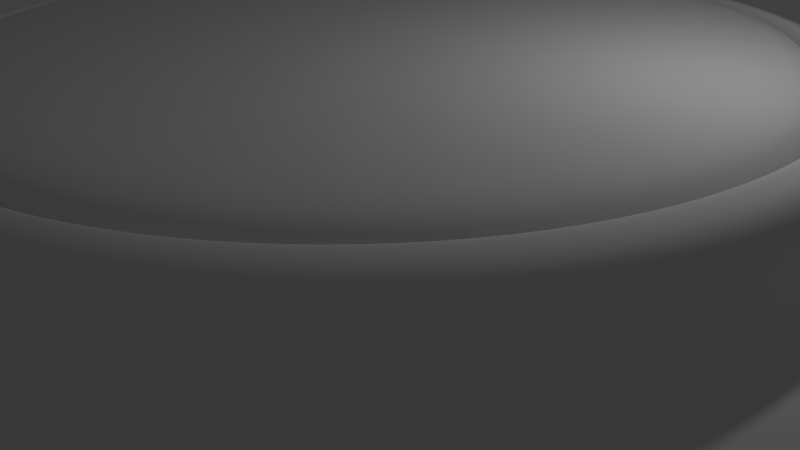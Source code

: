 # Source: BaseMEnt.blend  (saved by Blender 2.76.0; exported with 4.5.12 LTS)
import bpy
from mathutils import Matrix  # noqa: F401  (used for matrix-valued properties, if any)

bpy.ops.wm.read_factory_settings(use_empty=True)
scene = bpy.context.scene
scene.name = 'Scene'

# ---- collections
col_collection_1 = bpy.data.collections.new('Collection 1'); scene.collection.children.link(col_collection_1)

# ---- materials (node trees are filled in below, after node groups)
mat_material_001 = bpy.data.materials.new('Material.001')
mat_material_001.alpha_threshold = 0.0
mat_material_001.use_transparent_shadow = False
mat_material_001.roughness = 0.5

# ---- material node trees

# ---- world
world_world = bpy.data.worlds.new('World'); scene.world = world_world
world_world.color = (0.05088, 0.05088, 0.05088)
world_world.use_sun_shadow = False
world_world.sun_shadow_jitter_overblur = 0.0
world_world.cycles.sampling_method = 'MANUAL'
world_world.cycles.sample_map_resolution = 256

# ---- cameras
cam_camera = bpy.data.cameras.new('Camera')
cam_camera.clip_end = 100.0
cam_camera.lens = 35.0
cam_camera.sensor_width = 32.0
cam_camera.sensor_height = 18.0
cam_camera.ortho_scale = 7.314
cam_camera.dof.focus_distance = 0.0
cam_camera.dof.aperture_fstop = 128.0

# ---- lights
light_lamp = bpy.data.lights.new('Lamp', 'POINT')
light_lamp.transmission_factor = 0.0
light_lamp.cutoff_distance = 30.0
light_lamp.energy = 100.0
light_lamp.shadow_buffer_clip_start = 1.001
light_lamp.shadow_soft_size = 0.1
light_lamp.shadow_maximum_resolution = 0.006
light_lamp.use_absolute_resolution = True
light_lamp.cycles.use_multiple_importance_sampling = False

# ---- meshes
me_cylinder = bpy.data.meshes.new('Cylinder')
me_cylinder.from_pydata([(0.0, 1.0, 4.017), (0.0, 1.0, 6.017), (0.1951, 0.9808, 4.017), (0.1951, 0.9808, 6.017), (0.3827, 0.9239, 4.017), (0.3827, 0.9239, 6.017), (0.5556, 0.8315, 4.017), (0.5556, 0.8315, 6.017), (0.7071, 0.7071, 4.017), (0.7071, 0.7071, 6.017), (0.8315, 0.5556, 4.017), (0.8315, 0.5556, 6.017), (0.9239, 0.3827, 4.017), (0.9239, 0.3827, 6.017), (0.9808, 0.1951, 4.017), (0.9808, 0.1951, 6.017), (1.0, 7.55e-08, 4.017), (1.0, 7.55e-08, 6.017), (0.9808, -0.1951, 4.017), (0.9808, -0.1951, 6.017), (0.9239, -0.3827, 4.017), (0.9239, -0.3827, 6.017), (0.8315, -0.5556, 4.017), (0.8315, -0.5556, 6.017), (0.7071, -0.7071, 4.017), (0.7071, -0.7071, 6.017), (0.5556, -0.8315, 4.017), (0.5556, -0.8315, 6.017), (0.3827, -0.9239, 4.017), (0.3827, -0.9239, 6.017), (0.1951, -0.9808, 4.017), (0.1951, -0.9808, 6.017), (-3.258e-07, -1.0, 4.017), (-3.258e-07, -1.0, 6.017), (-0.1951, -0.9808, 4.017), (-0.1951, -0.9808, 6.017), (-0.3827, -0.9239, 4.017), (-0.3827, -0.9239, 6.017), (-0.5556, -0.8315, 4.017), (-0.5556, -0.8315, 6.017), (-0.7071, -0.7071, 4.017), (-0.7071, -0.7071, 6.017), (-0.8315, -0.5556, 4.017), (-0.8315, -0.5556, 6.017), (-0.9239, -0.3827, 4.017), (-0.9239, -0.3827, 6.017), (-0.9808, -0.1951, 4.017), (-0.9808, -0.1951, 6.017), (-1.0, 9.656e-07, 4.017), (-1.0, 9.656e-07, 6.017), (-0.9808, 0.1951, 4.017), (-0.9808, 0.1951, 6.017), (-0.9239, 0.3827, 4.017), (-0.9239, 0.3827, 6.017), (-0.8315, 0.5556, 4.017), (-0.8315, 0.5556, 6.017), (-0.7071, 0.7071, 4.017), (-0.7071, 0.7071, 6.017), (-0.5556, 0.8315, 4.017), (-0.5556, 0.8315, 6.017), (-0.3827, 0.9239, 4.017), (-0.3827, 0.9239, 6.017), (-0.1951, 0.9808, 4.017), (-0.1951, 0.9808, 6.017), (-5.526e-09, 1.052, 3.568), (0.2051, 1.031, 3.568), (0.4024, 0.9715, 3.568), (0.5842, 0.8743, 3.568), (0.7435, 0.7435, 3.568), (0.8743, 0.5842, 3.568), (0.9715, 0.4024, 3.568), (1.031, 0.2051, 3.568), (1.052, 6.47e-08, 3.568), (1.031, -0.2051, 3.568), (0.9715, -0.4024, 3.568), (0.8743, -0.5842, 3.568), (0.7435, -0.7435, 3.568), (0.5842, -0.8743, 3.568), (0.4024, -0.9715, 3.568), (0.2051, -1.031, 3.568), (-3.482e-07, -1.052, 3.568), (-0.2051, -1.031, 3.568), (-0.4024, -0.9715, 3.568), (-0.5842, -0.8743, 3.568), (-0.7435, -0.7435, 3.568), (-0.8743, -0.5842, 3.568), (-0.9715, -0.4024, 3.568), (-1.031, -0.2051, 3.568), (-1.052, 1.001e-06, 3.568), (-1.031, 0.2051, 3.568), (-0.9715, 0.4024, 3.568), (-0.8743, 0.5842, 3.568), (-0.7435, 0.7435, 3.568), (-0.5842, 0.8743, 3.568), (-0.4024, 0.9715, 3.568), (-0.2051, 1.031, 3.568), (-1.385e-08, 1.119, 3.207), (0.2183, 1.097, 3.207), (0.4282, 1.034, 3.207), (0.6216, 0.9303, 3.207), (0.7912, 0.7912, 3.207), (0.9303, 0.6216, 3.207), (1.034, 0.4282, 3.207), (1.097, 0.2183, 3.207), (1.119, 4.832e-08, 3.207), (1.097, -0.2183, 3.207), (1.034, -0.4282, 3.207), (0.9303, -0.6216, 3.207), (0.7912, -0.7912, 3.207), (0.6216, -0.9303, 3.207), (0.4282, -1.034, 3.207), (0.2183, -1.097, 3.207), (-3.784e-07, -1.119, 3.207), (-0.2183, -1.097, 3.207), (-0.4282, -1.034, 3.207), (-0.6216, -0.9303, 3.207), (-0.7912, -0.7912, 3.207), (-0.9303, -0.6216, 3.207), (-1.034, -0.4282, 3.207), (-1.097, -0.2183, 3.207), (-1.119, 1.044e-06, 3.207), (-1.097, 0.2183, 3.207), (-1.034, 0.4282, 3.207), (-0.9303, 0.6216, 3.207), (-0.7912, 0.7912, 3.207), (-0.6216, 0.9303, 3.207), (-0.4282, 1.034, 3.207), (-0.2183, 1.097, 3.207), (-2.819e-08, 1.216, 2.482), (0.2371, 1.192, 2.482), (0.4652, 1.123, 2.482), (0.6753, 1.011, 2.482), (0.8595, 0.8595, 2.482), (1.011, 0.6753, 2.482), (1.123, 0.4652, 2.482), (1.192, 0.2371, 2.482), (1.216, 2.772e-08, 2.482), (1.192, -0.2371, 2.482), (1.123, -0.4652, 2.482), (1.011, -0.6753, 2.482), (0.8595, -0.8595, 2.482), (0.6753, -1.011, 2.482), (0.4652, -1.123, 2.482), (0.2371, -1.192, 2.482), (-4.243e-07, -1.216, 2.482), (-0.2371, -1.192, 2.482), (-0.4652, -1.123, 2.482), (-0.6753, -1.011, 2.482), (-0.8595, -0.8595, 2.482), (-1.011, -0.6753, 2.482), (-1.123, -0.4652, 2.482), (-1.192, -0.2371, 2.482), (-1.216, 1.11e-06, 2.482), (-1.192, 0.2371, 2.482), (-1.123, 0.4652, 2.482), (-1.011, 0.6753, 2.482), (-0.8595, 0.8595, 2.482), (-0.6753, 1.011, 2.482), (-0.4652, 1.123, 2.482), (-0.2371, 1.192, 2.482), (-3.401e-08, 1.259, 1.475), (0.2456, 1.235, 1.475), (0.4817, 1.163, 1.475), (0.6994, 1.047, 1.475), (0.8901, 0.8901, 1.475), (1.047, 0.6994, 1.475), (1.163, 0.4817, 1.475), (1.235, 0.2456, 1.475), (1.259, 1.836e-08, 1.475), (1.235, -0.2456, 1.475), (1.163, -0.4817, 1.475), (1.047, -0.6994, 1.475), (0.8901, -0.8901, 1.475), (0.6994, -1.047, 1.475), (0.4817, -1.163, 1.475), (0.2456, -1.235, 1.475), (-4.442e-07, -1.259, 1.475), (-0.2456, -1.235, 1.475), (-0.4817, -1.163, 1.475), (-0.6994, -1.047, 1.475), (-0.8901, -0.8901, 1.475), (-1.047, -0.6994, 1.475), (-1.163, -0.4817, 1.475), (-1.235, -0.2456, 1.475), (-1.259, 1.139e-06, 1.475), (-1.235, 0.2456, 1.475), (-1.163, 0.4817, 1.475), (-1.047, 0.6994, 1.475), (-0.8901, 0.8901, 1.475), (-0.6994, 1.047, 1.475), (-0.4817, 1.163, 1.475), (-0.2456, 1.235, 1.475), (-3.281e-08, 1.259, 1.289), (0.2456, 1.235, 1.289), (0.4817, 1.163, 1.289), (0.6994, 1.047, 1.289), (0.8901, 0.8901, 1.289), (1.047, 0.6994, 1.289), (1.163, 0.4817, 1.289), (1.262, 0.2456, 1.289), (1.286, 1.836e-08, 1.289), (1.262, -0.2456, 1.289), (1.163, -0.4817, 1.289), (1.047, -0.6994, 1.289), (0.8901, -0.8901, 1.289), (0.6994, -1.047, 1.289), (0.4817, -1.163, 1.289), (0.2456, -1.235, 1.289), (-4.43e-07, -1.259, 1.289), (-0.2456, -1.235, 1.289), (-0.4817, -1.163, 1.289), (-0.6994, -1.047, 1.289), (-0.8901, -0.8901, 1.289), (-1.047, -0.6994, 1.289), (-1.163, -0.4817, 1.289), (-1.235, -0.2456, 1.289), (-1.259, 1.139e-06, 1.289), (-1.235, 0.2456, 1.289), (-1.163, 0.4817, 1.289), (-1.047, 0.6994, 1.289), (-0.8901, 0.8901, 1.289), (-0.6994, 1.047, 1.289), (-0.4817, 1.163, 1.289), (-0.2456, 1.235, 1.289), (-3.183e-08, 1.259, 0.9182), (0.2456, 1.235, 0.9182), (0.4817, 1.163, 0.9182), (0.6994, 1.047, 0.9182), (0.8901, 0.8901, 0.9182), (1.047, 0.6994, 0.9182), (1.163, 0.4817, 0.9182), (1.262, 0.2456, 0.9182), (1.286, 1.836e-08, 0.9182), (1.262, -0.2456, 0.9182), (1.163, -0.4817, 0.9182), (1.047, -0.6994, 0.9182), (0.8901, -0.8901, 0.9182), (0.6994, -1.047, 0.9182), (0.4817, -1.163, 0.9182), (0.2456, -1.235, 0.9182), (-4.42e-07, -1.259, 0.9182), (-0.2456, -1.235, 0.9182), (-0.4817, -1.163, 0.9182), (-0.6994, -1.047, 0.9182), (-0.8901, -0.8901, 0.9182), (-1.047, -0.6994, 0.9182), (-1.163, -0.4817, 0.9182), (-1.235, -0.2456, 0.9182), (-1.259, 1.139e-06, 0.9182), (-1.235, 0.2456, 0.9182), (-1.163, 0.4817, 0.9182), (-1.047, 0.6994, 0.9182), (-0.8901, 0.8901, 0.9182), (-0.6994, 1.047, 0.9182), (-0.4817, 1.163, 0.9182), (-0.2456, 1.235, 0.9182), (0.001128, 1.294, 1.294), (0.2535, 1.269, 1.294), (0.4963, 1.195, 1.294), (0.7199, 1.076, 1.294), (0.916, 0.9149, 1.294), (1.077, 0.7188, 1.294), (1.196, 0.4951, 1.294), (1.27, 0.2524, 1.294), (1.27, -0.2456, 1.289), (1.196, -0.4951, 1.294), (1.077, -0.7188, 1.294), (0.916, -0.9149, 1.294), (0.7199, -1.076, 1.294), (0.4963, -1.195, 1.294), (0.2535, -1.269, 1.294), (0.001128, -1.294, 1.294), (-0.2513, -1.269, 1.294), (-0.494, -1.195, 1.294), (-0.7177, -1.076, 1.294), (-0.9137, -0.9149, 1.294), (-1.075, -0.7188, 1.294), (-1.194, -0.4951, 1.294), (-1.268, -0.2524, 1.294), (-1.293, 1.162e-06, 1.294), (-1.268, 0.2524, 1.294), (-1.194, 0.4951, 1.294), (-1.075, 0.7188, 1.294), (-0.9137, 0.9149, 1.294), (-0.7177, 1.076, 1.294), (-0.494, 1.195, 1.294), (-0.2513, 1.269, 1.294), (0.001128, 1.294, 0.9131), (0.2535, 1.269, 0.9131), (0.4963, 1.195, 0.9131), (0.7199, 1.076, 0.9131), (0.916, 0.9149, 0.9131), (1.077, 0.7188, 0.9131), (1.196, 0.4951, 0.9131), (1.27, 0.2524, 0.9131), (1.27, -0.2456, 0.9182), (1.196, -0.4951, 0.9131), (1.077, -0.7188, 0.9131), (0.916, -0.9149, 0.9131), (0.7199, -1.076, 0.9131), (0.4963, -1.195, 0.9131), (0.2535, -1.269, 0.9131), (0.001128, -1.294, 0.9131), (-0.2513, -1.269, 0.9131), (-0.494, -1.195, 0.9131), (-0.7177, -1.076, 0.9131), (-0.9137, -0.9149, 0.9131), (-1.075, -0.7188, 0.9131), (-1.194, -0.4951, 0.9131), (-1.268, -0.2524, 0.9131), (-1.293, 1.162e-06, 0.9131), (-1.268, 0.2524, 0.9131), (-1.194, 0.4951, 0.9131), (-1.075, 0.7188, 0.9131), (-0.9137, 0.9149, 0.9131), (-0.7177, 1.076, 0.9131), (-0.494, 1.195, 0.9131), (-0.2513, 1.269, 0.9131), (0.1819, 0.9143, 6.271), (8.162e-09, 0.9322, 6.271), (0.3568, 0.8613, 6.271), (0.5179, 0.7751, 6.271), (0.6592, 0.6592, 6.271), (0.7751, 0.5179, 6.271), (0.8613, 0.3568, 6.271), (0.9143, 0.1819, 6.271), (0.9322, 8.969e-08, 6.271), (0.9143, -0.1819, 6.271), (0.8613, -0.3568, 6.271), (0.7751, -0.5179, 6.271), (0.6592, -0.6592, 6.271), (0.5179, -0.7751, 6.271), (0.3568, -0.8613, 6.271), (0.1819, -0.9143, 6.271), (-2.956e-07, -0.9322, 6.271), (-0.1819, -0.9143, 6.271), (-0.3568, -0.8613, 6.271), (-0.5179, -0.7751, 6.271), (-0.6592, -0.6592, 6.271), (-0.7751, -0.5179, 6.271), (-0.8613, -0.3568, 6.271), (-0.9143, -0.1819, 6.271), (-0.9322, 9.195e-07, 6.271), (-0.9143, 0.1819, 6.271), (-0.8613, 0.3568, 6.271), (-0.7751, 0.5179, 6.271), (-0.6592, 0.6592, 6.271), (-0.5179, 0.7751, 6.271), (-0.3568, 0.8613, 6.271), (-0.1819, 0.9143, 6.271), (0.1782, 0.8959, 6.271), (8.589e-09, 0.9135, 6.271), (0.3496, 0.8439, 6.271), (0.5075, 0.7595, 6.271), (0.6459, 0.6459, 6.271), (0.7595, 0.5075, 6.271), (0.8439, 0.3496, 6.271), (0.8959, 0.1782, 6.271), (0.9135, 9.408e-08, 6.271), (0.8959, -0.1782, 6.271), (0.8439, -0.3496, 6.271), (0.7595, -0.5075, 6.271), (0.6459, -0.6459, 6.271), (0.5075, -0.7595, 6.271), (0.3496, -0.8439, 6.271), (0.1782, -0.8959, 6.271), (-2.891e-07, -0.9135, 6.271), (-0.1782, -0.8959, 6.271), (-0.3496, -0.8439, 6.271), (-0.5075, -0.7595, 6.271), (-0.6459, -0.6459, 6.271), (-0.7595, -0.5075, 6.271), (-0.8439, -0.3496, 6.271), (-0.8959, -0.1782, 6.271), (-0.9135, 9.071e-07, 6.271), (-0.8959, 0.1782, 6.271), (-0.8439, 0.3496, 6.271), (-0.7595, 0.5075, 6.271), (-0.6459, 0.6459, 6.271), (-0.5075, 0.7595, 6.271), (-0.3496, 0.8439, 6.271), (-0.1782, 0.8959, 6.271), (0.176, 0.8847, 4.437), (1.066e-08, 0.9021, 4.437), (0.3452, 0.8334, 4.437), (0.5012, 0.75, 4.437), (0.6379, 0.6379, 4.437), (0.75, 0.5012, 4.437), (0.8334, 0.3452, 4.437), (0.8847, 0.176, 4.437), (0.9021, 9.669e-08, 4.437), (0.8847, -0.176, 4.437), (0.8334, -0.3452, 4.437), (0.75, -0.5012, 4.437), (0.6379, -0.6379, 4.437), (0.5012, -0.75, 4.437), (0.3452, -0.8334, 4.437), (0.176, -0.8847, 4.437), (-2.833e-07, -0.9021, 4.437), (-0.176, -0.8847, 4.437), (-0.3452, -0.8334, 4.437), (-0.5012, -0.75, 4.437), (-0.6379, -0.6379, 4.437), (-0.75, -0.5012, 4.437), (-0.8334, -0.3452, 4.437), (-0.8847, -0.176, 4.437), (-0.9021, 8.996e-07, 4.437), (-0.8847, 0.176, 4.437), (-0.8334, 0.3452, 4.437), (-0.75, 0.5012, 4.437), (-0.6379, 0.6379, 4.437), (-0.5012, 0.75, 4.437), (-0.3452, 0.8334, 4.437), (-0.176, 0.8847, 4.437), (0.176, 0.8847, 6.439), (1.027e-08, 0.9021, 6.439), (0.3452, 0.8334, 6.439), (0.5012, 0.75, 6.439), (0.6379, 0.6379, 6.439), (0.75, 0.5012, 6.439), (0.8334, 0.3452, 6.439), (0.8847, 0.176, 6.439), (0.9021, 9.669e-08, 6.439), (0.8847, -0.176, 6.439), (0.8334, -0.3452, 6.439), (0.75, -0.5012, 6.439), (0.6379, -0.6379, 6.439), (0.5012, -0.75, 6.439), (0.3452, -0.8334, 6.439), (0.176, -0.8847, 6.439), (-2.837e-07, -0.9021, 6.439), (-0.176, -0.8847, 6.439), (-0.3452, -0.8334, 6.439), (-0.5012, -0.75, 6.439), (-0.6379, -0.6379, 6.439), (-0.75, -0.5012, 6.439), (-0.8334, -0.3452, 6.439), (-0.8847, -0.176, 6.439), (-0.9021, 8.996e-07, 6.439), (-0.8847, 0.176, 6.439), (-0.8334, 0.3452, 6.439), (-0.75, 0.5012, 6.439), (-0.6379, 0.6379, 6.439), (-0.5012, 0.75, 6.439), (-0.3452, 0.8334, 6.439), (-0.176, 0.8847, 6.439), (0.1511, 0.7595, 6.607), (2.433e-08, 0.7743, 6.607), (0.2963, 0.7154, 6.607), (0.4302, 0.6438, 6.607), (0.5475, 0.5475, 6.607), (0.6438, 0.4302, 6.607), (0.7154, 0.2963, 6.607), (0.7595, 0.1511, 6.607), (0.7743, 1.276e-07, 6.607), (0.7595, -0.1511, 6.607), (0.7154, -0.2963, 6.607), (0.6438, -0.4302, 6.607), (0.5475, -0.5475, 6.607), (0.4302, -0.6438, 6.607), (0.2963, -0.7154, 6.607), (0.1511, -0.7595, 6.607), (-2.28e-07, -0.7743, 6.607), (-0.1511, -0.7595, 6.607), (-0.2963, -0.7154, 6.607), (-0.4302, -0.6438, 6.607), (-0.5475, -0.5475, 6.607), (-0.6438, -0.4302, 6.607), (-0.7154, -0.2963, 6.607), (-0.7595, -0.1511, 6.607), (-0.7743, 8.168e-07, 6.607), (-0.7595, 0.1511, 6.607), (-0.7154, 0.2963, 6.607), (-0.6438, 0.4302, 6.607), (-0.5475, 0.5475, 6.607), (-0.4302, 0.6438, 6.607), (-0.2963, 0.7154, 6.607), (-0.1511, 0.7595, 6.607), (-3.259e-08, 1.259, 0.1983), (0.2456, 1.235, 0.1983), (0.4817, 1.163, 0.1983), (0.6994, 1.047, 0.1983), (0.8901, 0.8901, 0.1983), (1.047, 0.6994, 0.1983), (1.163, 0.4817, 0.1983), (1.235, 0.2456, 0.1983), (1.259, 1.836e-08, 0.1983), (1.235, -0.2456, 0.1983), (1.163, -0.4817, 0.1983), (1.047, -0.6994, 0.1983), (0.8901, -0.8901, 0.1983), (0.6994, -1.047, 0.1983), (0.4817, -1.163, 0.1983), (0.2456, -1.235, 0.1983), (-4.428e-07, -1.259, 0.1983), (-0.2456, -1.235, 0.1983), (-0.4817, -1.163, 0.1983), (-0.6994, -1.047, 0.1983), (-0.8901, -0.8901, 0.1983), (-1.047, -0.6994, 0.1983), (-1.163, -0.4817, 0.1983), (-1.235, -0.2456, 0.1983), (-1.259, 1.139e-06, 0.1983), (-1.235, 0.2456, 0.1983), (-1.163, 0.4817, 0.1983), (-1.047, 0.6994, 0.1983), (-0.8901, 0.8901, 0.1983), (-0.6994, 1.047, 0.1983), (-0.4817, 1.163, 0.1983), (-0.2456, 1.235, 0.1983), (-3.231e-08, 1.259, -0.004578), (0.2456, 1.235, -0.004578), (0.4817, 1.163, -0.004578), (0.6994, 1.047, -0.004578), (0.8901, 0.8901, -0.004578), (1.047, 0.6994, -0.004578), (1.163, 0.4817, -0.004578), (1.235, 0.2456, -0.004578), (1.259, 1.836e-08, -0.004578), (1.235, -0.2456, -0.004578), (1.163, -0.4817, -0.004578), (1.047, -0.6994, -0.004578), (0.8901, -0.8901, -0.004578), (0.6994, -1.047, -0.004578), (0.4817, -1.163, -0.004578), (0.2456, -1.235, -0.004578), (-4.425e-07, -1.259, -0.004578), (-0.2456, -1.235, -0.004578), (-0.4817, -1.163, -0.004578), (-0.6994, -1.047, -0.004578), (-0.8901, -0.8901, -0.004578), (-1.047, -0.6994, -0.004578), (-1.163, -0.4817, -0.004578), (-1.235, -0.2456, -0.004578), (-1.259, 1.139e-06, -0.004578), (-1.235, 0.2456, -0.004578), (-1.163, 0.4817, -0.004578), (-1.047, 0.6994, -0.004578), (-0.8901, 0.8901, -0.004578), (-0.6994, 1.047, -0.004578), (-0.4817, 1.163, -0.004578), (-0.2456, 1.235, -0.004578), (1.294, 2.029e-08, 1.289), (1.294, 2.029e-08, 0.9182)], [], [(0, 1, 3, 2), (2, 3, 5, 4), (4, 5, 7, 6), (6, 7, 9, 8), (8, 9, 11, 10), (10, 11, 13, 12), (12, 13, 15, 14), (14, 15, 17, 16), (16, 17, 19, 18), (18, 19, 21, 20), (20, 21, 23, 22), (22, 23, 25, 24), (24, 25, 27, 26), (26, 27, 29, 28), (28, 29, 31, 30), (30, 31, 33, 32), (32, 33, 35, 34), (34, 35, 37, 36), (36, 37, 39, 38), (38, 39, 41, 40), (40, 41, 43, 42), (42, 43, 45, 44), (44, 45, 47, 46), (46, 47, 49, 48), (48, 49, 51, 50), (50, 51, 53, 52), (52, 53, 55, 54), (54, 55, 57, 56), (56, 57, 59, 58), (58, 59, 61, 60), (15, 13, 324, 325), (62, 63, 1, 0), (60, 61, 63, 62), (30, 32, 80, 79), (81, 82, 114, 113), (48, 50, 89, 88), (4, 6, 67, 66), (22, 24, 76, 75), (40, 42, 85, 84), (58, 60, 94, 93), (14, 16, 72, 71), (32, 34, 81, 80), (50, 52, 90, 89), (6, 8, 68, 67), (24, 26, 77, 76), (42, 44, 86, 85), (60, 62, 95, 94), (16, 18, 73, 72), (34, 36, 82, 81), (52, 54, 91, 90), (8, 10, 69, 68), (26, 28, 78, 77), (44, 46, 87, 86), (0, 2, 65, 64), (62, 0, 64, 95), (18, 20, 74, 73), (36, 38, 83, 82), (54, 56, 92, 91), (10, 12, 70, 69), (28, 30, 79, 78), (46, 48, 88, 87), (2, 4, 66, 65), (20, 22, 75, 74), (38, 40, 84, 83), (56, 58, 93, 92), (12, 14, 71, 70), (116, 117, 149, 148), (68, 69, 101, 100), (95, 64, 96, 127), (82, 83, 115, 114), (69, 70, 102, 101), (83, 84, 116, 115), (70, 71, 103, 102), (84, 85, 117, 116), (71, 72, 104, 103), (85, 86, 118, 117), (72, 73, 105, 104), (86, 87, 119, 118), (73, 74, 106, 105), (87, 88, 120, 119), (74, 75, 107, 106), (88, 89, 121, 120), (75, 76, 108, 107), (89, 90, 122, 121), (76, 77, 109, 108), (90, 91, 123, 122), (77, 78, 110, 109), (64, 65, 97, 96), (91, 92, 124, 123), (78, 79, 111, 110), (65, 66, 98, 97), (92, 93, 125, 124), (79, 80, 112, 111), (66, 67, 99, 98), (93, 94, 126, 125), (80, 81, 113, 112), (67, 68, 100, 99), (94, 95, 127, 126), (151, 152, 184, 183), (103, 104, 136, 135), (117, 118, 150, 149), (104, 105, 137, 136), (118, 119, 151, 150), (105, 106, 138, 137), (119, 120, 152, 151), (106, 107, 139, 138), (120, 121, 153, 152), (107, 108, 140, 139), (121, 122, 154, 153), (108, 109, 141, 140), (122, 123, 155, 154), (109, 110, 142, 141), (96, 97, 129, 128), (123, 124, 156, 155), (110, 111, 143, 142), (97, 98, 130, 129), (124, 125, 157, 156), (111, 112, 144, 143), (98, 99, 131, 130), (125, 126, 158, 157), (112, 113, 145, 144), (99, 100, 132, 131), (126, 127, 159, 158), (113, 114, 146, 145), (100, 101, 133, 132), (127, 96, 128, 159), (114, 115, 147, 146), (101, 102, 134, 133), (115, 116, 148, 147), (102, 103, 135, 134), (186, 187, 219, 218), (138, 139, 171, 170), (152, 153, 185, 184), (139, 140, 172, 171), (153, 154, 186, 185), (140, 141, 173, 172), (154, 155, 187, 186), (141, 142, 174, 173), (128, 129, 161, 160), (155, 156, 188, 187), (142, 143, 175, 174), (129, 130, 162, 161), (156, 157, 189, 188), (143, 144, 176, 175), (130, 131, 163, 162), (157, 158, 190, 189), (144, 145, 177, 176), (131, 132, 164, 163), (158, 159, 191, 190), (145, 146, 178, 177), (132, 133, 165, 164), (159, 128, 160, 191), (146, 147, 179, 178), (133, 134, 166, 165), (147, 148, 180, 179), (134, 135, 167, 166), (148, 149, 181, 180), (135, 136, 168, 167), (149, 150, 182, 181), (136, 137, 169, 168), (150, 151, 183, 182), (137, 138, 170, 169), (209, 210, 273, 272), (173, 174, 206, 205), (160, 161, 193, 192), (187, 188, 220, 219), (174, 175, 207, 206), (161, 162, 194, 193), (188, 189, 221, 220), (175, 176, 208, 207), (162, 163, 195, 194), (189, 190, 222, 221), (176, 177, 209, 208), (163, 164, 196, 195), (190, 191, 223, 222), (177, 178, 210, 209), (164, 165, 197, 196), (191, 160, 192, 223), (178, 179, 211, 210), (165, 166, 198, 197), (179, 180, 212, 211), (166, 167, 199, 198), (180, 181, 213, 212), (167, 168, 200, 199), (181, 182, 214, 213), (168, 169, 201, 200), (182, 183, 215, 214), (169, 170, 202, 201), (183, 184, 216, 215), (170, 171, 203, 202), (184, 185, 217, 216), (171, 172, 204, 203), (185, 186, 218, 217), (172, 173, 205, 204), (243, 244, 498, 497), (230, 229, 292, 293), (224, 255, 317, 287), (208, 209, 272, 271), (229, 228, 291, 292), (255, 254, 316, 317), (207, 208, 271, 270), (228, 227, 290, 291), (254, 253, 315, 316), (206, 207, 270, 269), (227, 226, 289, 290), (253, 252, 314, 315), (205, 206, 269, 268), (226, 225, 288, 289), (252, 251, 313, 314), (204, 205, 268, 267), (225, 224, 287, 288), (251, 250, 312, 313), (203, 204, 267, 266), (250, 249, 311, 312), (202, 203, 266, 265), (249, 248, 310, 311), (201, 202, 265, 264), (248, 247, 309, 310), (233, 201, 264, 295), (247, 246, 308, 309), (246, 245, 307, 308), (198, 199, 263, 262), (245, 244, 306, 307), (197, 198, 262, 261), (284, 285, 316, 315), (271, 272, 303, 302), (259, 260, 291, 290), (285, 286, 317, 316), (272, 273, 304, 303), (260, 261, 292, 291), (286, 256, 287, 317), (273, 274, 305, 304), (261, 262, 293, 292), (274, 275, 306, 305), (262, 263, 294, 293), (275, 276, 307, 306), (276, 277, 308, 307), (277, 278, 309, 308), (264, 265, 296, 295), (278, 279, 310, 309), (265, 266, 297, 296), (279, 280, 311, 310), (266, 267, 298, 297), (280, 281, 312, 311), (267, 268, 299, 298), (281, 282, 313, 312), (268, 269, 300, 299), (256, 257, 288, 287), (282, 283, 314, 313), (269, 270, 301, 300), (257, 258, 289, 288), (283, 284, 315, 314), (270, 271, 302, 301), (258, 259, 290, 289), (231, 230, 293, 294), (210, 211, 274, 273), (211, 212, 275, 274), (212, 213, 276, 275), (234, 233, 295, 296), (213, 214, 277, 276), (235, 234, 296, 297), (214, 215, 278, 277), (236, 235, 297, 298), (215, 216, 279, 278), (237, 236, 298, 299), (216, 217, 280, 279), (238, 237, 299, 300), (217, 218, 281, 280), (239, 238, 300, 301), (218, 219, 282, 281), (192, 193, 257, 256), (240, 239, 301, 302), (219, 220, 283, 282), (193, 194, 258, 257), (241, 240, 302, 303), (220, 221, 284, 283), (194, 195, 259, 258), (242, 241, 303, 304), (221, 222, 285, 284), (195, 196, 260, 259), (243, 242, 304, 305), (222, 223, 286, 285), (196, 197, 261, 260), (199, 231, 294, 263), (244, 243, 305, 306), (223, 192, 256, 286), (324, 323, 355, 356), (33, 31, 333, 334), (51, 49, 342, 343), (7, 5, 320, 321), (25, 23, 329, 330), (43, 41, 338, 339), (61, 59, 347, 348), (17, 15, 325, 326), (35, 33, 334, 335), (53, 51, 343, 344), (9, 7, 321, 322), (27, 25, 330, 331), (45, 43, 339, 340), (63, 61, 348, 349), (19, 17, 326, 327), (37, 35, 335, 336), (55, 53, 344, 345), (11, 9, 322, 323), (29, 27, 331, 332), (47, 45, 340, 341), (3, 1, 319, 318), (1, 63, 349, 319), (21, 19, 327, 328), (39, 37, 336, 337), (57, 55, 345, 346), (13, 11, 323, 324), (31, 29, 332, 333), (49, 47, 341, 342), (5, 3, 318, 320), (23, 21, 328, 329), (41, 39, 337, 338), (59, 57, 346, 347), (359, 358, 390, 391), (338, 337, 369, 370), (325, 324, 356, 357), (339, 338, 370, 371), (326, 325, 357, 358), (340, 339, 371, 372), (327, 326, 358, 359), (341, 340, 372, 373), (328, 327, 359, 360), (342, 341, 373, 374), (329, 328, 360, 361), (343, 342, 374, 375), (330, 329, 361, 362), (344, 343, 375, 376), (331, 330, 362, 363), (345, 344, 376, 377), (332, 331, 363, 364), (318, 319, 351, 350), (346, 345, 377, 378), (333, 332, 364, 365), (320, 318, 350, 352), (347, 346, 378, 379), (334, 333, 365, 366), (321, 320, 352, 353), (348, 347, 379, 380), (335, 334, 366, 367), (322, 321, 353, 354), (349, 348, 380, 381), (336, 335, 367, 368), (323, 322, 354, 355), (319, 349, 381, 351), (337, 336, 368, 369), (394, 393, 425, 426), (373, 372, 404, 405), (360, 359, 391, 392), (374, 373, 405, 406), (361, 360, 392, 393), (375, 374, 406, 407), (362, 361, 393, 394), (376, 375, 407, 408), (363, 362, 394, 395), (377, 376, 408, 409), (364, 363, 395, 396), (350, 351, 383, 382), (378, 377, 409, 410), (365, 364, 396, 397), (352, 350, 382, 384), (379, 378, 410, 411), (366, 365, 397, 398), (353, 352, 384, 385), (380, 379, 411, 412), (367, 366, 398, 399), (354, 353, 385, 386), (381, 380, 412, 413), (368, 367, 399, 400), (355, 354, 386, 387), (351, 381, 413, 383), (369, 368, 400, 401), (356, 355, 387, 388), (370, 369, 401, 402), (357, 356, 388, 389), (371, 370, 402, 403), (358, 357, 389, 390), (372, 371, 403, 404), (429, 428, 460, 461), (408, 407, 439, 440), (395, 394, 426, 427), (409, 408, 440, 441), (396, 395, 427, 428), (382, 383, 415, 414), (410, 409, 441, 442), (397, 396, 428, 429), (384, 382, 414, 416), (411, 410, 442, 443), (398, 397, 429, 430), (385, 384, 416, 417), (412, 411, 443, 444), (399, 398, 430, 431), (386, 385, 417, 418), (413, 412, 444, 445), (400, 399, 431, 432), (387, 386, 418, 419), (383, 413, 445, 415), (401, 400, 432, 433), (388, 387, 419, 420), (402, 401, 433, 434), (389, 388, 420, 421), (403, 402, 434, 435), (390, 389, 421, 422), (404, 403, 435, 436), (391, 390, 422, 423), (405, 404, 436, 437), (392, 391, 423, 424), (406, 405, 437, 438), (393, 392, 424, 425), (407, 406, 438, 439), (446, 447, 477, 476, 475, 474, 473, 472, 471, 470, 469, 468, 467, 466, 465, 464, 463, 462, 461, 460, 459, 458, 457, 456, 455, 454, 453, 452, 451, 450, 449, 448), (416, 414, 446, 448), (443, 442, 474, 475), (430, 429, 461, 462), (417, 416, 448, 449), (444, 443, 475, 476), (431, 430, 462, 463), (418, 417, 449, 450), (445, 444, 476, 477), (432, 431, 463, 464), (419, 418, 450, 451), (415, 445, 477, 447), (433, 432, 464, 465), (420, 419, 451, 452), (434, 433, 465, 466), (421, 420, 452, 453), (435, 434, 466, 467), (422, 421, 453, 454), (436, 435, 467, 468), (423, 422, 454, 455), (437, 436, 468, 469), (424, 423, 455, 456), (438, 437, 469, 470), (425, 424, 456, 457), (439, 438, 470, 471), (426, 425, 457, 458), (440, 439, 471, 472), (427, 426, 458, 459), (441, 440, 472, 473), (428, 427, 459, 460), (414, 415, 447, 446), (442, 441, 473, 474), (498, 499, 531, 530), (230, 231, 485, 484), (244, 245, 499, 498), (231, 232, 486, 485), (245, 246, 500, 499), (232, 233, 487, 486), (246, 247, 501, 500), (233, 234, 488, 487), (247, 248, 502, 501), (234, 235, 489, 488), (248, 249, 503, 502), (235, 236, 490, 489), (249, 250, 504, 503), (236, 237, 491, 490), (250, 251, 505, 504), (237, 238, 492, 491), (224, 225, 479, 478), (251, 252, 506, 505), (238, 239, 493, 492), (225, 226, 480, 479), (252, 253, 507, 506), (239, 240, 494, 493), (226, 227, 481, 480), (253, 254, 508, 507), (240, 241, 495, 494), (227, 228, 482, 481), (254, 255, 509, 508), (241, 242, 496, 495), (228, 229, 483, 482), (255, 224, 478, 509), (242, 243, 497, 496), (229, 230, 484, 483), (510, 511, 512, 513, 514, 515, 516, 517, 518, 519, 520, 521, 522, 523, 524, 525, 526, 527, 528, 529, 530, 531, 532, 533, 534, 535, 536, 537, 538, 539, 540, 541), (485, 486, 518, 517), (499, 500, 532, 531), (486, 487, 519, 518), (500, 501, 533, 532), (487, 488, 520, 519), (501, 502, 534, 533), (488, 489, 521, 520), (502, 503, 535, 534), (489, 490, 522, 521), (503, 504, 536, 535), (490, 491, 523, 522), (504, 505, 537, 536), (491, 492, 524, 523), (478, 479, 511, 510), (505, 506, 538, 537), (492, 493, 525, 524), (479, 480, 512, 511), (506, 507, 539, 538), (493, 494, 526, 525), (480, 481, 513, 512), (507, 508, 540, 539), (494, 495, 527, 526), (481, 482, 514, 513), (508, 509, 541, 540), (495, 496, 528, 527), (482, 483, 515, 514), (509, 478, 510, 541), (496, 497, 529, 528), (483, 484, 516, 515), (497, 498, 530, 529), (484, 485, 517, 516), (263, 542, 543, 294), (542, 264, 295, 543), (232, 231, 294, 543), (233, 232, 543, 295), (199, 200, 542, 263), (200, 201, 264, 542)])
me_cylinder.polygons.foreach_set('use_smooth', [True] * 516)
_uv = me_cylinder.uv_layers.new(name='UVMap')
_uv.uv.foreach_set('vector', [0.6065, 0.2606, 0.6053, 0.4504, 0.5867, 0.4503, 0.5878, 0.2605, 0.5878, 0.2605, 0.5867, 0.4503, 0.5684, 0.4504, 0.5695, 0.2606, 0.5695, 0.2606, 0.5684, 0.4504, 0.5511, 0.4507, 0.5523, 0.2609, 0.5523, 0.2609, 0.5511, 0.4507, 0.5356, 0.4513, 0.5367, 0.2615, 0.5367, 0.2615, 0.5356, 0.4513, 0.5224, 0.452, 0.5235, 0.2622, 0.1364, 0.3845, 0.1364, 0.5743, 0.1209, 0.5737, 0.1209, 0.3839, 0.1209, 0.3839, 0.1209, 0.5737, 0.1036, 0.5732, 0.1036, 0.3834, 0.1036, 0.3834, 0.1036, 0.5732, 0.08532, 0.573, 0.08532, 0.3832, 0.08532, 0.3832, 0.08532, 0.573, 0.06667, 0.573, 0.06667, 0.3832, 0.06667, 0.3832, 0.06667, 0.573, 0.04837, 0.5732, 0.04837, 0.3834, 0.04837, 0.3834, 0.04837, 0.5732, 0.03114, 0.5737, 0.03114, 0.3839, 0.03114, 0.3839, 0.03114, 0.5737, 0.01563, 0.5743, 0.01563, 0.3845, 0.4884, 0.2622, 0.4895, 0.452, 0.4763, 0.4513, 0.4752, 0.2615, 0.4752, 0.2615, 0.4763, 0.4513, 0.4607, 0.4507, 0.4596, 0.2609, 0.4596, 0.2609, 0.4607, 0.4507, 0.4434, 0.4504, 0.4423, 0.2606, 0.4423, 0.2606, 0.4434, 0.4504, 0.4251, 0.4503, 0.424, 0.2605, 0.424, 0.2605, 0.4251, 0.4503, 0.4065, 0.4504, 0.4054, 0.2606, 0.4054, 0.2606, 0.4065, 0.4504, 0.3882, 0.4507, 0.3871, 0.2609, 0.3871, 0.2609, 0.3882, 0.4507, 0.371, 0.4513, 0.3699, 0.2615, 0.3699, 0.2615, 0.371, 0.4513, 0.3556, 0.452, 0.3544, 0.2622, 0.3182, 0.2626, 0.3182, 0.4524, 0.305, 0.4516, 0.305, 0.2618, 0.305, 0.2618, 0.305, 0.4516, 0.2894, 0.4509, 0.2894, 0.2611, 0.2894, 0.2611, 0.2894, 0.4509, 0.2722, 0.4505, 0.2722, 0.2607, 0.2722, 0.2607, 0.2722, 0.4505, 0.2539, 0.4503, 0.2539, 0.2605, 0.2539, 0.2605, 0.2539, 0.4503, 0.2353, 0.4503, 0.2353, 0.2605, 0.2353, 0.2605, 0.2353, 0.4503, 0.217, 0.4505, 0.217, 0.2607, 0.217, 0.2607, 0.217, 0.4505, 0.1997, 0.4509, 0.1997, 0.2611, 0.1997, 0.2611, 0.1997, 0.4509, 0.1842, 0.4516, 0.1842, 0.2618, 0.1842, 0.2618, 0.1842, 0.4516, 0.171, 0.4524, 0.171, 0.2626, 0.6575, 0.2622, 0.6563, 0.452, 0.6408, 0.4513, 0.642, 0.2615, 0.1036, 0.5732, 0.1209, 0.5737, 0.1178, 0.5982, 0.1017, 0.5977, 0.6248, 0.2609, 0.6236, 0.4507, 0.6053, 0.4504, 0.6065, 0.2606, 0.642, 0.2615, 0.6408, 0.4513, 0.6236, 0.4507, 0.6248, 0.2609, 0.4423, 0.2606, 0.424, 0.2605, 0.4242, 0.2175, 0.4435, 0.2176, 0.4046, 0.2176, 0.3854, 0.218, 0.3833, 0.1834, 0.4037, 0.183, 0.2539, 0.2605, 0.2353, 0.2605, 0.2348, 0.2175, 0.2544, 0.2175, 0.5695, 0.2606, 0.5523, 0.2609, 0.5502, 0.218, 0.5684, 0.2176, 0.03114, 0.3839, 0.01563, 0.3845, 0.01252, 0.3417, 0.02883, 0.341, 0.3182, 0.2626, 0.305, 0.2618, 0.3081, 0.2189, 0.3219, 0.2198, 0.6575, 0.2622, 0.642, 0.2615, 0.6446, 0.2186, 0.6608, 0.2194, 0.1036, 0.3834, 0.08532, 0.3832, 0.0858, 0.3403, 0.105, 0.3405, 0.424, 0.2605, 0.4054, 0.2606, 0.4046, 0.2176, 0.4242, 0.2175, 0.2353, 0.2605, 0.217, 0.2607, 0.2155, 0.2178, 0.2348, 0.2175, 0.5523, 0.2609, 0.5367, 0.2615, 0.5339, 0.2186, 0.5502, 0.218, 0.4884, 0.2622, 0.4752, 0.2615, 0.478, 0.2186, 0.492, 0.2194, 0.305, 0.2618, 0.2894, 0.2611, 0.2918, 0.2182, 0.3081, 0.2189, 0.642, 0.2615, 0.6248, 0.2609, 0.6264, 0.218, 0.6446, 0.2186, 0.08532, 0.3832, 0.06667, 0.3832, 0.06619, 0.3403, 0.0858, 0.3403, 0.4054, 0.2606, 0.3871, 0.2609, 0.3854, 0.218, 0.4046, 0.2176, 0.217, 0.2607, 0.1997, 0.2611, 0.1974, 0.2182, 0.2155, 0.2178, 0.5367, 0.2615, 0.5235, 0.2622, 0.52, 0.2194, 0.5339, 0.2186, 0.4752, 0.2615, 0.4596, 0.2609, 0.4616, 0.218, 0.478, 0.2186, 0.2894, 0.2611, 0.2722, 0.2607, 0.2736, 0.2178, 0.2918, 0.2182, 0.6065, 0.2606, 0.5878, 0.2605, 0.5876, 0.2175, 0.6072, 0.2176, 0.6248, 0.2609, 0.6065, 0.2606, 0.6072, 0.2176, 0.6264, 0.218, 0.06667, 0.3832, 0.04837, 0.3834, 0.04695, 0.3405, 0.06619, 0.3403, 0.3871, 0.2609, 0.3699, 0.2615, 0.3673, 0.2186, 0.3854, 0.218, 0.1997, 0.2611, 0.1842, 0.2618, 0.1811, 0.2189, 0.1974, 0.2182, 0.1364, 0.3845, 0.1209, 0.3839, 0.1232, 0.341, 0.1395, 0.3417, 0.4596, 0.2609, 0.4423, 0.2606, 0.4435, 0.2176, 0.4616, 0.218, 0.2722, 0.2607, 0.2539, 0.2605, 0.2544, 0.2175, 0.2736, 0.2178, 0.5878, 0.2605, 0.5695, 0.2606, 0.5684, 0.2176, 0.5876, 0.2175, 0.04837, 0.3834, 0.03114, 0.3839, 0.02883, 0.341, 0.04695, 0.3405, 0.3699, 0.2615, 0.3544, 0.2622, 0.3511, 0.2194, 0.3673, 0.2186, 0.1842, 0.2618, 0.171, 0.2626, 0.1672, 0.2198, 0.1811, 0.2189, 0.1209, 0.3839, 0.1036, 0.3834, 0.105, 0.3405, 0.1232, 0.341, 0.3269, 0.1853, 0.3121, 0.1844, 0.318, 0.1152, 0.334, 0.1162, 0.5339, 0.2186, 0.52, 0.2194, 0.5153, 0.1848, 0.53, 0.184, 0.6264, 0.218, 0.6072, 0.2176, 0.6081, 0.183, 0.6285, 0.1834, 0.3854, 0.218, 0.3673, 0.2186, 0.3641, 0.184, 0.3833, 0.1834, 0.1395, 0.3417, 0.1232, 0.341, 0.1262, 0.3064, 0.1435, 0.3071, 0.3673, 0.2186, 0.3511, 0.2194, 0.3468, 0.1848, 0.3641, 0.184, 0.1232, 0.341, 0.105, 0.3405, 0.1069, 0.3059, 0.1262, 0.3064, 0.3219, 0.2198, 0.3081, 0.2189, 0.3121, 0.1844, 0.3269, 0.1853, 0.105, 0.3405, 0.0858, 0.3403, 0.08643, 0.3056, 0.1069, 0.3059, 0.3081, 0.2189, 0.2918, 0.2182, 0.2948, 0.1836, 0.3121, 0.1844, 0.0858, 0.3403, 0.06619, 0.3403, 0.06556, 0.3056, 0.08643, 0.3056, 0.2918, 0.2182, 0.2736, 0.2178, 0.2755, 0.1831, 0.2948, 0.1836, 0.06619, 0.3403, 0.04695, 0.3405, 0.04509, 0.3059, 0.06556, 0.3056, 0.2736, 0.2178, 0.2544, 0.2175, 0.255, 0.1829, 0.2755, 0.1831, 0.04695, 0.3405, 0.02883, 0.341, 0.0258, 0.3064, 0.04509, 0.3059, 0.2544, 0.2175, 0.2348, 0.2175, 0.2342, 0.1829, 0.255, 0.1829, 0.02883, 0.341, 0.01252, 0.3417, 0.008447, 0.3071, 0.0258, 0.3064, 0.2348, 0.2175, 0.2155, 0.2178, 0.2137, 0.1831, 0.2342, 0.1829, 0.492, 0.2194, 0.478, 0.2186, 0.4819, 0.184, 0.4967, 0.1848, 0.2155, 0.2178, 0.1974, 0.2182, 0.1944, 0.1836, 0.2137, 0.1831, 0.478, 0.2186, 0.4616, 0.218, 0.4644, 0.1834, 0.4819, 0.184, 0.6072, 0.2176, 0.5876, 0.2175, 0.5872, 0.1829, 0.6081, 0.183, 0.1974, 0.2182, 0.1811, 0.2189, 0.177, 0.1844, 0.1944, 0.1836, 0.4616, 0.218, 0.4435, 0.2176, 0.4451, 0.183, 0.4644, 0.1834, 0.5876, 0.2175, 0.5684, 0.2176, 0.5667, 0.183, 0.5872, 0.1829, 0.1811, 0.2189, 0.1672, 0.2198, 0.1623, 0.1853, 0.177, 0.1844, 0.4435, 0.2176, 0.4242, 0.2175, 0.4246, 0.1829, 0.4451, 0.183, 0.5684, 0.2176, 0.5502, 0.218, 0.5474, 0.1834, 0.5667, 0.183, 0.6608, 0.2194, 0.6446, 0.2186, 0.6478, 0.184, 0.6651, 0.1848, 0.4242, 0.2175, 0.4046, 0.2176, 0.4037, 0.183, 0.4246, 0.1829, 0.5502, 0.218, 0.5339, 0.2186, 0.53, 0.184, 0.5474, 0.1834, 0.6446, 0.2186, 0.6264, 0.218, 0.6285, 0.1834, 0.6478, 0.184, 0.2782, 0.1138, 0.2559, 0.1135, 0.2563, 0.01766, 0.2794, 0.01795, 0.1069, 0.3059, 0.08643, 0.3056, 0.08733, 0.2363, 0.1096, 0.2365, 0.3121, 0.1844, 0.2948, 0.1836, 0.2991, 0.1144, 0.318, 0.1152, 0.08643, 0.3056, 0.06556, 0.3056, 0.06466, 0.2363, 0.08733, 0.2363, 0.2948, 0.1836, 0.2755, 0.1831, 0.2782, 0.1138, 0.2991, 0.1144, 0.06556, 0.3056, 0.04509, 0.3059, 0.04242, 0.2365, 0.06466, 0.2363, 0.2755, 0.1831, 0.255, 0.1829, 0.2559, 0.1135, 0.2782, 0.1138, 0.04509, 0.3059, 0.0258, 0.3064, 0.02147, 0.2371, 0.04242, 0.2365, 0.255, 0.1829, 0.2342, 0.1829, 0.2333, 0.1135, 0.2559, 0.1135, 0.0258, 0.3064, 0.008447, 0.3071, 0.002615, 0.2379, 0.02147, 0.2371, 0.2342, 0.1829, 0.2137, 0.1831, 0.211, 0.1138, 0.2333, 0.1135, 0.4967, 0.1848, 0.4819, 0.184, 0.4872, 0.1148, 0.5034, 0.1157, 0.2137, 0.1831, 0.1944, 0.1836, 0.1901, 0.1144, 0.211, 0.1138, 0.4819, 0.184, 0.4644, 0.1834, 0.4683, 0.1141, 0.4872, 0.1148, 0.6081, 0.183, 0.5872, 0.1829, 0.5867, 0.1135, 0.6094, 0.1137, 0.1944, 0.1836, 0.177, 0.1844, 0.1712, 0.1152, 0.1901, 0.1144, 0.4644, 0.1834, 0.4451, 0.183, 0.4473, 0.1137, 0.4683, 0.1141, 0.5872, 0.1829, 0.5667, 0.183, 0.5645, 0.1137, 0.5867, 0.1135, 0.177, 0.1844, 0.1623, 0.1853, 0.1552, 0.1162, 0.1712, 0.1152, 0.4451, 0.183, 0.4246, 0.1829, 0.4251, 0.1135, 0.4473, 0.1137, 0.5667, 0.183, 0.5474, 0.1834, 0.5435, 0.1141, 0.5645, 0.1137, 0.6651, 0.1848, 0.6478, 0.184, 0.6526, 0.1148, 0.6714, 0.1157, 0.4246, 0.1829, 0.4037, 0.183, 0.4024, 0.1137, 0.4251, 0.1135, 0.5474, 0.1834, 0.53, 0.184, 0.5246, 0.1148, 0.5435, 0.1141, 0.6478, 0.184, 0.6285, 0.1834, 0.6316, 0.1141, 0.6526, 0.1148, 0.4037, 0.183, 0.3833, 0.1834, 0.3802, 0.1141, 0.4024, 0.1137, 0.53, 0.184, 0.5153, 0.1848, 0.5086, 0.1157, 0.5246, 0.1148, 0.6285, 0.1834, 0.6081, 0.183, 0.6094, 0.1137, 0.6316, 0.1141, 0.3833, 0.1834, 0.3641, 0.184, 0.3593, 0.1148, 0.3802, 0.1141, 0.1435, 0.3071, 0.1262, 0.3064, 0.1305, 0.2371, 0.1494, 0.2379, 0.3641, 0.184, 0.3468, 0.1848, 0.3405, 0.1157, 0.3593, 0.1148, 0.1262, 0.3064, 0.1069, 0.3059, 0.1096, 0.2365, 0.1305, 0.2371, 0.2098, 0.01795, 0.1881, 0.01852, 0.1881, 0.0008638, 0.2098, 0.0002917, 0.04242, 0.2365, 0.02147, 0.2371, 0.01953, 0.1413, 0.04122, 0.1407, 0.2559, 0.1135, 0.2333, 0.1135, 0.2328, 0.01766, 0.2563, 0.01766, 0.02147, 0.2371, 0.002615, 0.2379, 2.269e-08, 0.1421, 0.01953, 0.1413, 0.2333, 0.1135, 0.211, 0.1138, 0.2098, 0.01795, 0.2328, 0.01766, 0.5034, 0.1157, 0.4872, 0.1148, 0.4893, 0.01893, 0.506, 0.01986, 0.211, 0.1138, 0.1901, 0.1144, 0.1881, 0.01852, 0.2098, 0.01795, 0.4872, 0.1148, 0.4683, 0.1141, 0.4697, 0.01823, 0.4893, 0.01893, 0.6094, 0.1137, 0.5867, 0.1135, 0.5869, 0.01766, 0.6104, 0.0178, 0.1901, 0.1144, 0.1712, 0.1152, 0.1686, 0.01935, 0.1881, 0.01852, 0.4683, 0.1141, 0.4473, 0.1137, 0.4479, 0.0178, 0.4697, 0.01823, 0.5867, 0.1135, 0.5645, 0.1137, 0.5639, 0.0178, 0.5869, 0.01766, 0.1712, 0.1152, 0.1552, 0.1162, 0.152, 0.02041, 0.1686, 0.01935, 0.4473, 0.1137, 0.4251, 0.1135, 0.4249, 0.01766, 0.4479, 0.0178, 0.5645, 0.1137, 0.5435, 0.1141, 0.5422, 0.01823, 0.5639, 0.0178, 0.6714, 0.1157, 0.6526, 0.1148, 0.6551, 0.01893, 0.6746, 0.01986, 0.4251, 0.1135, 0.4024, 0.1137, 0.4014, 0.0178, 0.4249, 0.01766, 0.5435, 0.1141, 0.5246, 0.1148, 0.5226, 0.01893, 0.5422, 0.01823, 0.6526, 0.1148, 0.6316, 0.1141, 0.6334, 0.01823, 0.6551, 0.01893, 0.4024, 0.1137, 0.3802, 0.1141, 0.3784, 0.01823, 0.4014, 0.0178, 0.5246, 0.1148, 0.5086, 0.1157, 0.506, 0.01986, 0.5226, 0.01893, 0.6316, 0.1141, 0.6094, 0.1137, 0.6104, 0.0178, 0.6334, 0.01823, 0.3802, 0.1141, 0.3593, 0.1148, 0.3568, 0.01893, 0.3784, 0.01823, 0.1494, 0.2379, 0.1305, 0.2371, 0.1325, 0.1413, 0.152, 0.1421, 0.3593, 0.1148, 0.3405, 0.1157, 0.3373, 0.01986, 0.3568, 0.01893, 0.1305, 0.2371, 0.1096, 0.2365, 0.1108, 0.1407, 0.1325, 0.1413, 0.334, 0.1162, 0.318, 0.1152, 0.3206, 0.01935, 0.3372, 0.02041, 0.1096, 0.2365, 0.08733, 0.2363, 0.08774, 0.1404, 0.1108, 0.1407, 0.318, 0.1152, 0.2991, 0.1144, 0.3011, 0.01852, 0.3206, 0.01935, 0.08733, 0.2363, 0.06466, 0.2363, 0.06425, 0.1404, 0.08774, 0.1404, 0.2991, 0.1144, 0.2782, 0.1138, 0.2794, 0.01795, 0.3011, 0.01852, 0.06466, 0.2363, 0.04242, 0.2365, 0.04122, 0.1407, 0.06425, 0.1404, 0.4368, 0.4821, 0.4144, 0.4889, 0.4132, 0.4858, 0.4363, 0.4788, 0.4893, 0.01893, 0.4697, 0.01823, 0.4696, 0.0005735, 0.4892, 0.00127, 0.6104, 0.0178, 0.5869, 0.01766, 0.587, 0.0, 0.6105, 0.0001447, 0.1881, 0.01852, 0.1686, 0.01935, 0.1686, 0.001694, 0.1881, 0.0008638, 0.4697, 0.01823, 0.4479, 0.0178, 0.4478, 0.0001448, 0.4696, 0.0005735, 0.5869, 0.01766, 0.5639, 0.0178, 0.564, 0.0001448, 0.587, 0.0, 0.1686, 0.01935, 0.152, 0.02041, 0.152, 0.002752, 0.1686, 0.001694, 0.4479, 0.0178, 0.4249, 0.01766, 0.4248, 0.0, 0.4478, 0.0001448, 0.5639, 0.0178, 0.5422, 0.01823, 0.5423, 0.0005734, 0.564, 0.0001448, 0.6746, 0.01986, 0.6551, 0.01893, 0.6552, 0.001269, 0.6747, 0.002206, 0.4249, 0.01766, 0.4014, 0.0178, 0.4013, 0.0001448, 0.4248, 0.0, 0.5422, 0.01823, 0.5226, 0.01893, 0.5227, 0.001269, 0.5423, 0.0005734, 0.6551, 0.01893, 0.6334, 0.01823, 0.6335, 0.0005733, 0.6552, 0.001269, 0.4014, 0.0178, 0.3784, 0.01823, 0.3783, 0.0005735, 0.4013, 0.0001448, 0.5226, 0.01893, 0.506, 0.01986, 0.5061, 0.002206, 0.5227, 0.001269, 0.6334, 0.01823, 0.6104, 0.0178, 0.6105, 0.0001447, 0.6335, 0.0005733, 0.3784, 0.01823, 0.3568, 0.01893, 0.3566, 0.00127, 0.3783, 0.0005735, 0.152, 0.1421, 0.1325, 0.1413, 0.1325, 0.1236, 0.152, 0.1244, 0.3568, 0.01893, 0.3373, 0.01986, 0.3372, 0.002207, 0.3566, 0.00127, 0.1325, 0.1413, 0.1108, 0.1407, 0.1108, 0.123, 0.1325, 0.1236, 0.3372, 0.02041, 0.3206, 0.01935, 0.3206, 0.001694, 0.3372, 0.002752, 0.1108, 0.1407, 0.08774, 0.1404, 0.08774, 0.1227, 0.1108, 0.123, 0.3206, 0.01935, 0.3011, 0.01852, 0.3011, 0.0008638, 0.3206, 0.001694, 0.08774, 0.1404, 0.06425, 0.1404, 0.06425, 0.1227, 0.08774, 0.1227, 0.3011, 0.01852, 0.2794, 0.01795, 0.2794, 0.0002917, 0.3011, 0.0008638, 0.06425, 0.1404, 0.04122, 0.1407, 0.04122, 0.123, 0.06425, 0.1227, 0.2794, 0.01795, 0.2563, 0.01766, 0.2563, 0.0, 0.2794, 0.0002917, 0.04122, 0.1407, 0.01953, 0.1413, 0.01953, 0.1236, 0.04122, 0.123, 0.2563, 0.01766, 0.2328, 0.01766, 0.2328, 1.134e-08, 0.2563, 0.0, 0.01953, 0.1413, 2.269e-08, 0.1421, 2.269e-08, 0.1244, 0.01953, 0.1236, 0.2328, 0.01766, 0.2098, 0.01795, 0.2098, 0.0002917, 0.2328, 1.134e-08, 0.506, 0.01986, 0.4893, 0.01893, 0.4892, 0.00127, 0.5059, 0.002207, 0.3357, 0.811, 0.3367, 0.8305, 0.2683, 0.8309, 0.2673, 0.8114, 0.8147, 0.5537, 0.8037, 0.533, 0.8065, 0.5311, 0.8179, 0.5524, 0.7041, 0.4798, 0.6807, 0.4821, 0.6802, 0.4788, 0.7042, 0.4764, 0.4602, 0.4798, 0.4368, 0.4821, 0.4363, 0.4788, 0.4603, 0.4764, 0.8037, 0.533, 0.7888, 0.5148, 0.7912, 0.5125, 0.8065, 0.5311, 0.6807, 0.4821, 0.6582, 0.4889, 0.6571, 0.4858, 0.6802, 0.4788, 0.4836, 0.4821, 0.4602, 0.4798, 0.4603, 0.4764, 0.4843, 0.4788, 0.7888, 0.5148, 0.7706, 0.4999, 0.7726, 0.4972, 0.7912, 0.5125, 0.6582, 0.4889, 0.6375, 0.4999, 0.6358, 0.4972, 0.6571, 0.4858, 0.506, 0.4889, 0.4836, 0.4821, 0.4843, 0.4788, 0.5074, 0.4858, 0.7706, 0.4999, 0.7499, 0.4889, 0.7513, 0.4858, 0.7726, 0.4972, 0.6375, 0.4999, 0.6194, 0.5148, 0.6171, 0.5125, 0.6358, 0.4972, 0.5268, 0.4999, 0.506, 0.4889, 0.5074, 0.4858, 0.5287, 0.4972, 0.7499, 0.4889, 0.7274, 0.4821, 0.7282, 0.4788, 0.7513, 0.4858, 0.6194, 0.5148, 0.6045, 0.533, 0.6018, 0.5311, 0.6171, 0.5125, 0.5449, 0.5148, 0.5268, 0.4999, 0.5287, 0.4972, 0.5474, 0.5125, 0.7274, 0.4821, 0.7041, 0.4798, 0.7042, 0.4764, 0.7282, 0.4788, 0.6045, 0.533, 0.5934, 0.5537, 0.5904, 0.5524, 0.6018, 0.5311, 0.5598, 0.533, 0.5449, 0.5148, 0.5474, 0.5125, 0.5627, 0.5311, 0.5934, 0.5537, 0.5866, 0.5761, 0.5834, 0.5755, 0.5904, 0.5524, 0.5709, 0.5537, 0.5598, 0.533, 0.5627, 0.5311, 0.5741, 0.5524, 0.5866, 0.5761, 0.5843, 0.5995, 0.5811, 0.5995, 0.5834, 0.5755, 0.5777, 0.5761, 0.5709, 0.5537, 0.5741, 0.5524, 0.5811, 0.5755, 0.5843, 0.5995, 0.5866, 0.6228, 0.5834, 0.6235, 0.5811, 0.5995, 0.2284, 0.5125, 0.2284, 0.4773, 0.2284, 0.4773, 0.2284, 0.5125, 0.5866, 0.6228, 0.5934, 0.6453, 0.5904, 0.6466, 0.5834, 0.6235, 0.5934, 0.6453, 0.6045, 0.666, 0.6018, 0.6678, 0.5904, 0.6466, 0.5709, 0.6453, 0.5777, 0.6228, 0.5811, 0.6235, 0.5741, 0.6466, 0.6045, 0.666, 0.6194, 0.6841, 0.6171, 0.6865, 0.6018, 0.6678, 0.5598, 0.666, 0.5709, 0.6453, 0.5741, 0.6466, 0.5627, 0.6678, 1.0, 0.0002193, 0.999, 0.02025, 0.9629, 0.02003, 0.9638, 0.0, 0.9823, 0.8058, 0.9824, 0.8299, 0.9462, 0.8301, 0.9461, 0.806, 0.9983, 0.1362, 0.999, 0.1563, 0.9629, 0.1561, 0.9622, 0.136, 0.999, 0.02025, 0.9983, 0.04251, 0.9622, 0.04229, 0.9629, 0.02003, 0.9824, 0.8299, 0.9828, 0.8535, 0.9467, 0.8537, 0.9462, 0.8301, 0.999, 0.1563, 1.0, 0.1734, 0.9638, 0.1732, 0.9629, 0.1561, 0.9983, 0.04251, 0.9979, 0.06616, 0.9617, 0.06594, 0.9622, 0.04229, 0.9828, 0.8535, 0.9836, 0.8758, 0.9474, 0.876, 0.9467, 0.8537, 0.1885, 0.5201, 0.1888, 0.5001, 0.225, 0.4991, 0.2246, 0.5192, 0.9836, 0.8758, 0.9845, 0.8957, 0.9484, 0.896, 0.9474, 0.876, 0.1888, 0.5001, 0.1888, 0.4778, 0.225, 0.4768, 0.225, 0.4991, 0.9283, 0.3666, 0.9294, 0.3496, 0.9655, 0.3496, 0.9645, 0.3666, 0.9294, 0.3496, 0.9302, 0.3295, 0.9664, 0.3295, 0.9655, 0.3496, 0.9302, 0.3295, 0.9308, 0.3073, 0.967, 0.3073, 0.9664, 0.3295, 0.1885, 0.4778, 0.1881, 0.5014, 0.152, 0.5005, 0.1523, 0.4768, 0.9308, 0.3073, 0.9311, 0.2836, 0.9673, 0.2836, 0.967, 0.3073, 0.1881, 0.5014, 0.1881, 0.5237, 0.152, 0.5228, 0.152, 0.5005, 0.9311, 0.2836, 0.9311, 0.2595, 0.9673, 0.2595, 0.9673, 0.2836, 0.1881, 0.5237, 0.1885, 0.5438, 0.1523, 0.5428, 0.152, 0.5228, 0.9311, 0.2595, 0.9308, 0.2358, 0.967, 0.2358, 0.9673, 0.2595, 0.9845, 0.7225, 0.9836, 0.7396, 0.9474, 0.7399, 0.9484, 0.7227, 0.9308, 0.2358, 0.9302, 0.2135, 0.9664, 0.2135, 0.967, 0.2358, 0.9836, 0.7396, 0.9828, 0.7598, 0.9467, 0.76, 0.9474, 0.7399, 0.9979, 0.06616, 0.9977, 0.09027, 0.9616, 0.09005, 0.9617, 0.06594, 0.9302, 0.2135, 0.9294, 0.1935, 0.9655, 0.1935, 0.9664, 0.2135, 0.9828, 0.7598, 0.9824, 0.7821, 0.9462, 0.7823, 0.9467, 0.76, 0.9977, 0.09027, 0.9979, 0.1139, 0.9617, 0.1137, 0.9616, 0.09005, 0.9294, 0.1935, 0.9283, 0.1764, 0.9645, 0.1764, 0.9655, 0.1935, 0.9824, 0.7821, 0.9823, 0.8058, 0.9461, 0.806, 0.9462, 0.7823, 0.9979, 0.1139, 0.9983, 0.1362, 0.9622, 0.136, 0.9617, 0.1137, 0.8216, 0.5761, 0.8147, 0.5537, 0.8179, 0.5524, 0.8249, 0.5755, 0.4144, 0.4889, 0.3937, 0.4999, 0.3919, 0.4972, 0.4132, 0.4858, 0.3937, 0.4999, 0.3755, 0.5148, 0.3733, 0.5125, 0.3919, 0.4972, 0.3755, 0.5148, 0.3606, 0.533, 0.3579, 0.5311, 0.3733, 0.5125, 0.8147, 0.6453, 0.8216, 0.6228, 0.8249, 0.6235, 0.8179, 0.6466, 0.3606, 0.533, 0.3495, 0.5537, 0.3466, 0.5524, 0.3579, 0.5311, 0.8037, 0.666, 0.8147, 0.6453, 0.8179, 0.6466, 0.8065, 0.6678, 0.3495, 0.5537, 0.3427, 0.5761, 0.3396, 0.5755, 0.3466, 0.5524, 0.7888, 0.6841, 0.8037, 0.666, 0.8065, 0.6678, 0.7912, 0.6865, 0.3427, 0.5761, 0.3404, 0.5995, 0.3372, 0.5995, 0.3396, 0.5755, 0.7706, 0.699, 0.7888, 0.6841, 0.7912, 0.6865, 0.7726, 0.7018, 0.3404, 0.5995, 0.3427, 0.6228, 0.3396, 0.6235, 0.3372, 0.5995, 0.7499, 0.7101, 0.7706, 0.699, 0.7726, 0.7018, 0.7513, 0.7131, 0.3427, 0.6228, 0.3495, 0.6453, 0.3466, 0.6466, 0.3396, 0.6235, 0.7274, 0.7169, 0.7499, 0.7101, 0.7513, 0.7131, 0.7282, 0.7201, 0.3495, 0.6453, 0.3606, 0.666, 0.3579, 0.6678, 0.3466, 0.6466, 0.4602, 0.7192, 0.4836, 0.7169, 0.4843, 0.7201, 0.4603, 0.7225, 0.7041, 0.7192, 0.7274, 0.7169, 0.7282, 0.7201, 0.7042, 0.7225, 0.3606, 0.666, 0.3755, 0.6841, 0.3733, 0.6865, 0.3579, 0.6678, 0.4836, 0.7169, 0.506, 0.7101, 0.5074, 0.7131, 0.4843, 0.7201, 0.6807, 0.7169, 0.7041, 0.7192, 0.7042, 0.7225, 0.6802, 0.7201, 0.3755, 0.6841, 0.3937, 0.699, 0.3919, 0.7018, 0.3733, 0.6865, 0.506, 0.7101, 0.5268, 0.699, 0.5287, 0.7018, 0.5074, 0.7131, 0.6582, 0.7101, 0.6807, 0.7169, 0.6802, 0.7201, 0.6571, 0.7131, 0.3937, 0.699, 0.4144, 0.7101, 0.4132, 0.7131, 0.3919, 0.7018, 0.5268, 0.699, 0.5449, 0.6841, 0.5474, 0.6865, 0.5287, 0.7018, 0.6375, 0.699, 0.6582, 0.7101, 0.6571, 0.7131, 0.6358, 0.7018, 0.4144, 0.7101, 0.4368, 0.7169, 0.4363, 0.7201, 0.4132, 0.7131, 0.5449, 0.6841, 0.5598, 0.666, 0.5627, 0.6678, 0.5474, 0.6865, 0.2284, 0.4773, 0.2284, 0.5124, 0.2284, 0.5124, 0.2284, 0.4773, 0.6194, 0.6841, 0.6375, 0.699, 0.6358, 0.7018, 0.6171, 0.6865, 0.4368, 0.7169, 0.4602, 0.7192, 0.4603, 0.7225, 0.4363, 0.7201, 0.6848, 0.04643, 0.6944, 0.03198, 0.6958, 0.03312, 0.6863, 0.04728, 0.4251, 0.4503, 0.4434, 0.4504, 0.4418, 0.4749, 0.4247, 0.4748, 0.2353, 0.4503, 0.2539, 0.4503, 0.2533, 0.4748, 0.2359, 0.4748, 0.5511, 0.4507, 0.5684, 0.4504, 0.5701, 0.4749, 0.554, 0.4752, 0.01563, 0.5743, 0.03114, 0.5737, 0.03418, 0.5982, 0.01972, 0.5988, 0.305, 0.4516, 0.3182, 0.4524, 0.3132, 0.4768, 0.3009, 0.4761, 0.6408, 0.4513, 0.6563, 0.452, 0.6521, 0.4764, 0.6376, 0.4757, 0.08532, 0.573, 0.1036, 0.5732, 0.1017, 0.5977, 0.08469, 0.5975, 0.4065, 0.4504, 0.4251, 0.4503, 0.4247, 0.4748, 0.4073, 0.4749, 0.217, 0.4505, 0.2353, 0.4503, 0.2359, 0.4748, 0.2188, 0.475, 0.5356, 0.4513, 0.5511, 0.4507, 0.554, 0.4752, 0.5395, 0.4757, 0.4763, 0.4513, 0.4895, 0.452, 0.4847, 0.4764, 0.4724, 0.4757, 0.2894, 0.4509, 0.305, 0.4516, 0.3009, 0.4761, 0.2864, 0.4754, 0.6236, 0.4507, 0.6408, 0.4513, 0.6376, 0.4757, 0.6216, 0.4752, 0.06667, 0.573, 0.08532, 0.573, 0.08469, 0.5975, 0.0673, 0.5975, 0.3882, 0.4507, 0.4065, 0.4504, 0.4073, 0.4749, 0.3902, 0.4752, 0.1997, 0.4509, 0.217, 0.4505, 0.2188, 0.475, 0.2028, 0.4754, 0.5224, 0.452, 0.5356, 0.4513, 0.5395, 0.4757, 0.5272, 0.4764, 0.4607, 0.4507, 0.4763, 0.4513, 0.4724, 0.4757, 0.4579, 0.4752, 0.2722, 0.4505, 0.2894, 0.4509, 0.2864, 0.4754, 0.2703, 0.475, 0.5867, 0.4503, 0.6053, 0.4504, 0.6045, 0.4749, 0.5871, 0.4748, 0.6053, 0.4504, 0.6236, 0.4507, 0.6216, 0.4752, 0.6045, 0.4749, 0.04837, 0.5732, 0.06667, 0.573, 0.0673, 0.5975, 0.05024, 0.5977, 0.371, 0.4513, 0.3882, 0.4507, 0.3902, 0.4752, 0.3742, 0.4757, 0.1842, 0.4516, 0.1997, 0.4509, 0.2028, 0.4754, 0.1883, 0.4761, 0.1209, 0.5737, 0.1364, 0.5743, 0.1323, 0.5988, 0.1178, 0.5982, 0.4434, 0.4504, 0.4607, 0.4507, 0.4579, 0.4752, 0.4418, 0.4749, 0.2539, 0.4503, 0.2722, 0.4505, 0.2703, 0.475, 0.2533, 0.4748, 0.5684, 0.4504, 0.5867, 0.4503, 0.5871, 0.4748, 0.5701, 0.4749, 0.03114, 0.5737, 0.04837, 0.5732, 0.05024, 0.5977, 0.03418, 0.5982, 0.3556, 0.452, 0.371, 0.4513, 0.3742, 0.4757, 0.3598, 0.4764, 0.171, 0.4524, 0.1842, 0.4516, 0.1883, 0.4761, 0.176, 0.4768, 0.5337, 0.8986, 0.5167, 0.8986, 0.5168, 0.7245, 0.5336, 0.7245, 0.8193, 0.1567, 0.8048, 0.1664, 0.804, 0.1648, 0.8181, 0.1554, 0.6781, 0.06249, 0.6848, 0.04643, 0.6863, 0.04728, 0.6798, 0.06301, 0.8316, 0.1445, 0.8193, 0.1567, 0.8181, 0.1554, 0.8302, 0.1433, 0.6747, 0.07953, 0.6781, 0.06249, 0.6798, 0.06301, 0.6765, 0.07971, 0.8412, 0.13, 0.8316, 0.1445, 0.8302, 0.1433, 0.8396, 0.1292, 0.6747, 0.09691, 0.6747, 0.07953, 0.6765, 0.07971, 0.6765, 0.09674, 0.8479, 0.114, 0.8412, 0.13, 0.8396, 0.1292, 0.8462, 0.1134, 0.6781, 0.114, 0.6747, 0.09691, 0.6765, 0.09674, 0.6798, 0.1134, 0.8513, 0.09691, 0.8479, 0.114, 0.8462, 0.1134, 0.8495, 0.09673, 0.6848, 0.13, 0.6781, 0.114, 0.6798, 0.1134, 0.6863, 0.1292, 0.8513, 0.07953, 0.8513, 0.09691, 0.8495, 0.09673, 0.8495, 0.07971, 0.6944, 0.1445, 0.6848, 0.13, 0.6863, 0.1292, 0.6958, 0.1433, 0.8479, 0.06249, 0.8513, 0.07953, 0.8495, 0.07971, 0.8462, 0.06301, 0.7067, 0.1567, 0.6944, 0.1445, 0.6958, 0.1433, 0.7078, 0.1554, 0.8412, 0.04643, 0.8479, 0.06249, 0.8462, 0.06301, 0.8396, 0.04728, 0.7212, 0.1664, 0.7067, 0.1567, 0.7078, 0.1554, 0.722, 0.1648, 0.7543, 3.401e-08, 0.7717, 0.0, 0.7715, 0.001779, 0.7545, 0.001779, 0.8316, 0.03198, 0.8412, 0.04643, 0.8396, 0.04728, 0.8302, 0.03312, 0.7372, 0.1731, 0.7212, 0.1664, 0.722, 0.1648, 0.7378, 0.1713, 0.7372, 0.00339, 0.7543, 3.401e-08, 0.7545, 0.001779, 0.7378, 0.005101, 0.8193, 0.0197, 0.8316, 0.03198, 0.8302, 0.03312, 0.8181, 0.02108, 0.7543, 0.1764, 0.7372, 0.1731, 0.7378, 0.1713, 0.7545, 0.1747, 0.7212, 0.01004, 0.7372, 0.00339, 0.7378, 0.005101, 0.722, 0.01162, 0.8048, 0.01004, 0.8193, 0.0197, 0.8181, 0.02108, 0.804, 0.01162, 0.7717, 0.1764, 0.7543, 0.1764, 0.7545, 0.1747, 0.7715, 0.1747, 0.7067, 0.0197, 0.7212, 0.01004, 0.722, 0.01162, 0.7078, 0.02108, 0.7887, 0.00339, 0.8048, 0.01004, 0.804, 0.01162, 0.7882, 0.005101, 0.7887, 0.1731, 0.7717, 0.1764, 0.7715, 0.1747, 0.7882, 0.1713, 0.6944, 0.03198, 0.7067, 0.0197, 0.7078, 0.02108, 0.6958, 0.03312, 0.7717, 0.0, 0.7887, 0.00339, 0.7882, 0.005101, 0.7715, 0.001779, 0.8048, 0.1664, 0.7887, 0.1731, 0.7882, 0.1713, 0.804, 0.1648, 0.5924, 0.7237, 0.6064, 0.7231, 0.6064, 0.9132, 0.5924, 0.9138, 0.8812, 0.1752, 0.8654, 0.1747, 0.866, 0.0005952, 0.8815, 0.001005, 0.5504, 0.8984, 0.5337, 0.8986, 0.5336, 0.7245, 0.5501, 0.7243, 0.8979, 0.1754, 0.8812, 0.1752, 0.8815, 0.001005, 0.898, 0.001214, 0.5662, 0.898, 0.5504, 0.8984, 0.5501, 0.7243, 0.5657, 0.7239, 0.9149, 0.1754, 0.8979, 0.1754, 0.898, 0.001214, 0.9148, 0.001214, 0.5804, 0.8974, 0.5662, 0.898, 0.5657, 0.7239, 0.5797, 0.7233, 0.9316, 0.1752, 0.9149, 0.1754, 0.9148, 0.001214, 0.9313, 0.001005, 0.5924, 0.8966, 0.5804, 0.8974, 0.5797, 0.7233, 0.5916, 0.7225, 0.9474, 0.1747, 0.9316, 0.1752, 0.9313, 0.001005, 0.9469, 0.0005953, 0.8379, 0.8975, 0.8237, 0.8968, 0.8252, 0.7227, 0.8392, 0.7233, 0.7478, 0.7226, 0.7649, 0.7225, 0.7656, 0.8967, 0.7488, 0.8968, 0.9616, 0.1741, 0.9474, 0.1747, 0.9469, 0.0005953, 0.9609, 0.0, 0.8536, 0.8979, 0.8379, 0.8975, 0.8392, 0.7233, 0.8548, 0.7238, 0.7312, 0.7229, 0.7478, 0.7226, 0.7488, 0.8968, 0.7323, 0.897, 0.8116, 0.7235, 0.8237, 0.7242, 0.8237, 0.8983, 0.8118, 0.8976, 0.8703, 0.8982, 0.8536, 0.8979, 0.8548, 0.7238, 0.8713, 0.7241, 0.7154, 0.7234, 0.7312, 0.7229, 0.7323, 0.897, 0.7168, 0.8975, 0.7974, 0.723, 0.8116, 0.7235, 0.8118, 0.8976, 0.7977, 0.8971, 0.8873, 0.8983, 0.8703, 0.8982, 0.8713, 0.7241, 0.8881, 0.7242, 0.7013, 0.724, 0.7154, 0.7234, 0.7168, 0.8975, 0.7028, 0.8982, 0.7816, 0.7226, 0.7974, 0.723, 0.7977, 0.8971, 0.7821, 0.8968, 0.9041, 0.8982, 0.8873, 0.8983, 0.8881, 0.7242, 0.9046, 0.724, 0.4701, 0.8974, 0.458, 0.8966, 0.4589, 0.7225, 0.4708, 0.7233, 0.7649, 0.7225, 0.7816, 0.7226, 0.7821, 0.8968, 0.7656, 0.8967, 0.9198, 0.8979, 0.9041, 0.8982, 0.9046, 0.724, 0.9202, 0.7237, 0.4842, 0.898, 0.4701, 0.8974, 0.4708, 0.7233, 0.4848, 0.7239, 0.934, 0.8973, 0.9198, 0.8979, 0.9202, 0.7237, 0.9342, 0.7232, 0.5, 0.8984, 0.4842, 0.898, 0.4848, 0.7239, 0.5003, 0.7243, 0.9461, 0.8966, 0.934, 0.8973, 0.9342, 0.7232, 0.9461, 0.7225, 0.5167, 0.8986, 0.5, 0.8984, 0.5003, 0.7243, 0.5168, 0.7245, 0.8654, 0.1747, 0.8513, 0.1741, 0.852, 0.0, 0.866, 0.0005952, 0.8867, 0.3667, 0.9023, 0.3671, 0.8966, 0.3836, 0.8832, 0.3833, 0.7161, 0.1767, 0.7326, 0.1764, 0.7326, 0.3665, 0.7161, 0.3667, 0.9163, 0.1776, 0.9283, 0.1784, 0.9283, 0.3684, 0.9163, 0.3677, 0.7006, 0.1771, 0.7161, 0.1767, 0.7161, 0.3667, 0.7006, 0.3671, 0.9023, 0.177, 0.9163, 0.1776, 0.9163, 0.3677, 0.9023, 0.3671, 0.3952, 0.7225, 0.412, 0.7225, 0.412, 0.9126, 0.3952, 0.9126, 0.6866, 0.1777, 0.7006, 0.1771, 0.7006, 0.3671, 0.6866, 0.3677, 0.8867, 0.1766, 0.9023, 0.177, 0.9023, 0.3671, 0.8867, 0.3667, 0.3787, 0.7227, 0.3952, 0.7225, 0.3952, 0.9126, 0.3787, 0.9128, 0.6747, 0.1784, 0.6866, 0.1777, 0.6866, 0.3677, 0.6747, 0.3685, 0.8702, 0.1764, 0.8867, 0.1766, 0.8867, 0.3667, 0.8702, 0.3665, 0.3631, 0.7231, 0.3787, 0.7227, 0.3787, 0.9128, 0.3631, 0.9132, 0.444, 0.7231, 0.458, 0.7237, 0.458, 0.9138, 0.444, 0.9132, 0.8534, 0.1764, 0.8702, 0.1764, 0.8702, 0.3665, 0.8534, 0.3665, 0.3491, 0.7237, 0.3631, 0.7231, 0.3631, 0.9132, 0.3491, 0.9138, 0.4285, 0.7227, 0.444, 0.7231, 0.444, 0.9132, 0.4285, 0.9128, 0.8369, 0.1767, 0.8534, 0.1764, 0.8534, 0.3665, 0.8369, 0.3667, 0.3372, 0.7244, 0.3491, 0.7237, 0.3491, 0.9138, 0.3372, 0.9145, 0.412, 0.7225, 0.4285, 0.7227, 0.4285, 0.9128, 0.412, 0.9126, 0.8214, 0.1771, 0.8369, 0.1767, 0.8369, 0.3667, 0.8214, 0.3671, 0.6873, 0.7231, 0.7013, 0.7237, 0.7013, 0.9138, 0.6873, 0.9132, 0.8074, 0.1777, 0.8214, 0.1771, 0.8214, 0.3671, 0.8074, 0.3677, 0.6718, 0.7227, 0.6873, 0.7231, 0.6873, 0.9132, 0.6718, 0.9128, 0.7955, 0.1777, 0.8074, 0.1784, 0.8074, 0.3685, 0.7955, 0.3677, 0.6553, 0.7225, 0.6718, 0.7227, 0.6718, 0.9128, 0.6553, 0.9125, 0.7815, 0.1771, 0.7955, 0.1777, 0.7955, 0.3677, 0.7815, 0.3671, 0.6385, 0.7225, 0.6553, 0.7225, 0.6553, 0.9125, 0.6385, 0.9125, 0.766, 0.1767, 0.7815, 0.1771, 0.7815, 0.3671, 0.766, 0.3667, 0.6219, 0.7227, 0.6385, 0.7225, 0.6385, 0.9125, 0.6219, 0.9128, 0.7495, 0.1764, 0.766, 0.1767, 0.766, 0.3667, 0.7495, 0.3665, 0.6064, 0.7231, 0.6219, 0.7227, 0.6219, 0.9128, 0.6064, 0.9132, 0.7326, 0.1764, 0.7495, 0.1764, 0.7495, 0.3665, 0.7326, 0.3665, 0.9055, 0.623, 0.891, 0.623, 0.8769, 0.6202, 0.8635, 0.6147, 0.8515, 0.6066, 0.8413, 0.5964, 0.8333, 0.5844, 0.8277, 0.5711, 0.8249, 0.5569, 0.8249, 0.5425, 0.8277, 0.5283, 0.8333, 0.515, 0.8413, 0.503, 0.8515, 0.4928, 0.8635, 0.4848, 0.8769, 0.4793, 0.891, 0.4764, 0.9055, 0.4764, 0.9196, 0.4793, 0.933, 0.4848, 0.945, 0.4928, 0.9552, 0.503, 0.9632, 0.515, 0.9688, 0.5283, 0.9716, 0.5425, 0.9716, 0.5569, 0.9688, 0.5711, 0.9632, 0.5844, 0.9552, 0.5964, 0.945, 0.6066, 0.933, 0.6147, 0.9196, 0.6202, 0.3787, 0.9128, 0.3952, 0.9126, 0.3964, 0.9292, 0.3822, 0.9294, 0.8439, 0.616, 0.832, 0.6041, 0.8413, 0.5964, 0.8515, 0.6066, 0.8702, 0.3665, 0.8867, 0.3667, 0.8832, 0.3833, 0.8691, 0.3831, 0.3631, 0.9132, 0.3787, 0.9128, 0.3822, 0.9294, 0.3688, 0.9297, 0.444, 0.9132, 0.458, 0.9138, 0.4503, 0.9302, 0.4383, 0.9297, 0.8534, 0.3665, 0.8702, 0.3665, 0.8691, 0.3831, 0.8546, 0.3831, 0.3491, 0.9138, 0.3631, 0.9132, 0.3688, 0.9297, 0.3568, 0.9302, 0.4285, 0.9128, 0.444, 0.9132, 0.4383, 0.9297, 0.425, 0.9294, 0.8369, 0.3667, 0.8534, 0.3665, 0.8546, 0.3831, 0.8405, 0.3833, 0.9647, 0.6041, 0.9528, 0.616, 0.945, 0.6066, 0.9552, 0.5964, 0.412, 0.9126, 0.4285, 0.9128, 0.425, 0.9294, 0.4108, 0.9292, 0.8214, 0.3671, 0.8369, 0.3667, 0.8405, 0.3833, 0.8271, 0.3837, 0.6873, 0.9132, 0.7013, 0.9138, 0.6936, 0.9302, 0.6816, 0.9297, 0.8074, 0.3677, 0.8214, 0.3671, 0.8271, 0.3837, 0.8152, 0.3842, 0.6718, 0.9128, 0.6873, 0.9132, 0.6816, 0.9297, 0.6683, 0.9294, 0.832, 0.4953, 0.8439, 0.4834, 0.8515, 0.4928, 0.8413, 0.503, 0.6553, 0.9125, 0.6718, 0.9128, 0.6683, 0.9294, 0.6541, 0.9292, 0.7815, 0.3671, 0.7955, 0.3677, 0.7878, 0.3842, 0.7758, 0.3836, 0.6385, 0.9125, 0.6553, 0.9125, 0.6541, 0.9292, 0.6396, 0.9292, 0.766, 0.3667, 0.7815, 0.3671, 0.7758, 0.3836, 0.7625, 0.3833, 0.6219, 0.9128, 0.6385, 0.9125, 0.6396, 0.9292, 0.6255, 0.9294, 0.7495, 0.3665, 0.766, 0.3667, 0.7625, 0.3833, 0.7483, 0.3831, 0.6064, 0.9132, 0.6219, 0.9128, 0.6255, 0.9294, 0.6121, 0.9297, 0.7326, 0.3665, 0.7495, 0.3665, 0.7483, 0.3831, 0.7338, 0.3831, 0.5924, 0.9138, 0.6064, 0.9132, 0.6121, 0.9297, 0.6001, 0.9302, 0.7161, 0.3667, 0.7326, 0.3665, 0.7338, 0.3831, 0.7197, 0.3833, 0.9528, 0.4834, 0.9647, 0.4953, 0.9552, 0.503, 0.945, 0.4928, 0.7006, 0.3671, 0.7161, 0.3667, 0.7197, 0.3833, 0.7063, 0.3836, 0.9023, 0.3671, 0.9163, 0.3677, 0.9087, 0.3841, 0.8966, 0.3836, 0.3952, 0.9126, 0.412, 0.9126, 0.4108, 0.9292, 0.3964, 0.9292, 0.6866, 0.3677, 0.7006, 0.3671, 0.7063, 0.3836, 0.6943, 0.3842, 0.3152, 0.6619, 0.3162, 0.6453, 0.3355, 0.6453, 0.3344, 0.6619, 0.1325, 0.08843, 0.1108, 0.08786, 0.1108, 0.01954, 0.1325, 0.02012, 0.2468, 0.6619, 0.2479, 0.6453, 0.3162, 0.6453, 0.3152, 0.6619, 0.1108, 0.08786, 0.08774, 0.08757, 0.08774, 0.01925, 0.1108, 0.01954, 0.2479, 0.6453, 0.2487, 0.6258, 0.3171, 0.6258, 0.3162, 0.6453, 0.08774, 0.08757, 0.06425, 0.08757, 0.06425, 0.01925, 0.08774, 0.01925, 0.2487, 0.6258, 0.2493, 0.6041, 0.3176, 0.6041, 0.3171, 0.6258, 0.06425, 0.08757, 0.04122, 0.08786, 0.04122, 0.01954, 0.06425, 0.01925, 0.2493, 0.6041, 0.2496, 0.5811, 0.3179, 0.5811, 0.3176, 0.6041, 0.04122, 0.08786, 0.01953, 0.08843, 0.01953, 0.02012, 0.04122, 0.01954, 0.2496, 0.5811, 0.2496, 0.5576, 0.3179, 0.5576, 0.3179, 0.5811, 0.01953, 0.08843, 1.702e-08, 0.08927, 1.134e-08, 0.02095, 0.01953, 0.02012, 0.2496, 0.5576, 0.2493, 0.5346, 0.3176, 0.5346, 0.3179, 0.5576, 0.3367, 0.6619, 0.3357, 0.6786, 0.2673, 0.679, 0.2683, 0.6623, 0.2493, 0.5346, 0.2487, 0.5129, 0.3171, 0.5129, 0.3176, 0.5346, 0.3357, 0.6786, 0.335, 0.6982, 0.2666, 0.6986, 0.2673, 0.679, 0.3346, 0.8957, 0.3344, 0.9191, 0.2661, 0.9187, 0.2662, 0.8952, 0.2487, 0.5129, 0.2479, 0.4934, 0.3162, 0.4934, 0.3171, 0.5129, 0.335, 0.6982, 0.3346, 0.7199, 0.2662, 0.7203, 0.2666, 0.6986, 0.3344, 0.9191, 0.3346, 0.9421, 0.2662, 0.9417, 0.2661, 0.9187, 0.2479, 0.4934, 0.2468, 0.4768, 0.3152, 0.4768, 0.3162, 0.4934, 0.3346, 0.7199, 0.3344, 0.7429, 0.2661, 0.7433, 0.2662, 0.7203, 0.3346, 0.9421, 0.335, 0.9638, 0.2666, 0.9634, 0.2662, 0.9417, 0.3366, 0.8315, 0.3357, 0.851, 0.2673, 0.8506, 0.2683, 0.8311, 0.3344, 0.7429, 0.3346, 0.7664, 0.2662, 0.7668, 0.2661, 0.7433, 0.335, 0.9638, 0.3357, 0.9834, 0.2673, 0.983, 0.2666, 0.9634, 0.3357, 0.851, 0.335, 0.8726, 0.2666, 0.8722, 0.2673, 0.8506, 0.3346, 0.7664, 0.335, 0.7894, 0.2666, 0.7898, 0.2662, 0.7668, 0.3357, 0.9834, 0.3366, 1.0, 0.2683, 0.9996, 0.2673, 0.983, 0.335, 0.8726, 0.3346, 0.8957, 0.2662, 0.8952, 0.2666, 0.8722, 0.335, 0.7894, 0.3357, 0.811, 0.2673, 0.8114, 0.2666, 0.7898, 0.152, 0.08927, 0.1325, 0.08843, 0.1325, 0.02012, 0.152, 0.02095, 0.1075, 0.837, 0.08443, 0.8325, 0.06274, 0.8235, 0.04322, 0.8104, 0.02661, 0.7939, 0.01357, 0.7743, 0.004581, 0.7527, 0.0, 0.7296, 3.176e-07, 0.7062, 0.004582, 0.6832, 0.01357, 0.6615, 0.02661, 0.642, 0.04322, 0.6254, 0.06274, 0.6123, 0.08444, 0.6034, 0.1075, 0.5988, 0.1309, 0.5988, 0.154, 0.6034, 0.1757, 0.6123, 0.1952, 0.6254, 0.2118, 0.642, 0.2248, 0.6615, 0.2338, 0.6832, 0.2384, 0.7062, 0.2384, 0.7296, 0.2338, 0.7527, 0.2248, 0.7743, 0.2118, 0.7939, 0.1952, 0.8104, 0.1757, 0.8235, 0.154, 0.8325, 0.1309, 0.837, 0.1108, 0.01954, 0.08774, 0.01925, 0.08774, 0.0, 0.1108, 0.0002917, 0.3162, 0.6453, 0.3171, 0.6258, 0.3363, 0.6258, 0.3355, 0.6453, 0.08774, 0.01925, 0.06425, 0.01925, 0.06425, 4.251e-09, 0.08774, 0.0, 0.3171, 0.6258, 0.3176, 0.6041, 0.3369, 0.6041, 0.3363, 0.6258, 0.06425, 0.01925, 0.04122, 0.01954, 0.04122, 0.0002917, 0.06425, 4.251e-09, 0.3176, 0.6041, 0.3179, 0.5811, 0.3372, 0.5811, 0.3369, 0.6041, 0.04122, 0.01954, 0.01953, 0.02012, 0.01953, 0.0008638, 0.04122, 0.0002917, 0.3179, 0.5811, 0.3179, 0.5576, 0.3372, 0.5576, 0.3372, 0.5811, 0.01953, 0.02012, 1.134e-08, 0.02095, 0.0, 0.001694, 0.01953, 0.0008638, 0.3179, 0.5576, 0.3176, 0.5346, 0.3369, 0.5346, 0.3372, 0.5576, 0.2683, 0.6623, 0.2673, 0.679, 0.2481, 0.6791, 0.249, 0.6624, 0.3176, 0.5346, 0.3171, 0.5129, 0.3363, 0.5129, 0.3369, 0.5346, 0.2673, 0.679, 0.2666, 0.6986, 0.2474, 0.6987, 0.2481, 0.6791, 0.2662, 0.8952, 0.2661, 0.9187, 0.2468, 0.9186, 0.2469, 0.8951, 0.3171, 0.5129, 0.3162, 0.4934, 0.3355, 0.4934, 0.3363, 0.5129, 0.2666, 0.6986, 0.2662, 0.7203, 0.2469, 0.7204, 0.2474, 0.6987, 0.2661, 0.9187, 0.2662, 0.9417, 0.2469, 0.9416, 0.2468, 0.9186, 0.3162, 0.4934, 0.3152, 0.4768, 0.3344, 0.4768, 0.3355, 0.4934, 0.2662, 0.7203, 0.2661, 0.7433, 0.2468, 0.7434, 0.2469, 0.7204, 0.2662, 0.9417, 0.2666, 0.9634, 0.2474, 0.9633, 0.2469, 0.9416, 0.2683, 0.8311, 0.2673, 0.8506, 0.2481, 0.8505, 0.249, 0.831, 0.2661, 0.7433, 0.2662, 0.7668, 0.2469, 0.7669, 0.2468, 0.7434, 0.2666, 0.9634, 0.2673, 0.983, 0.2481, 0.9828, 0.2474, 0.9633, 0.2673, 0.8506, 0.2666, 0.8722, 0.2474, 0.8721, 0.2481, 0.8505, 0.2662, 0.7668, 0.2666, 0.7898, 0.2474, 0.7899, 0.2469, 0.7669, 0.2673, 0.983, 0.2683, 0.9996, 0.249, 0.9995, 0.2481, 0.9828, 0.2666, 0.8722, 0.2662, 0.8952, 0.2469, 0.8951, 0.2474, 0.8721, 0.2666, 0.7898, 0.2673, 0.8114, 0.2481, 0.8115, 0.2474, 0.7899, 0.152, 0.02095, 0.1325, 0.02012, 0.1325, 0.0008638, 0.152, 0.001694, 0.2673, 0.8114, 0.2683, 0.8309, 0.249, 0.831, 0.2481, 0.8115, 0.1325, 0.02012, 0.1108, 0.01954, 0.1108, 0.0002917, 0.1325, 0.0008638, 0.1108, 0.123, 0.08774, 0.1227, 0.08774, 0.08757, 0.1108, 0.08786, 0.08774, 0.1227, 0.06425, 0.1227, 0.06425, 0.08757, 0.08774, 0.08757, 0.08774, 0.08757, 0.1108, 0.08786, 0.1108, 0.08786, 0.08774, 0.08757, 0.06425, 0.08757, 0.08774, 0.08757, 0.08774, 0.08757, 0.06425, 0.08757, 0.1108, 0.123, 0.08774, 0.1227, 0.08774, 0.1227, 0.1108, 0.123, 0.08774, 0.1227, 0.06425, 0.1227, 0.06425, 0.1227, 0.08774, 0.1227])
me_cylinder.materials.append(mat_material_001)
me_cylinder.use_remesh_preserve_volume = False
me_cylinder.use_remesh_preserve_attributes = False
me_cylinder.use_mirror_vertex_groups = False
me_cylinder.update()

# ---- objects
ob_cylinder = bpy.data.objects.new('Cylinder', me_cylinder)
ob_lamp = bpy.data.objects.new('Lamp', light_lamp)
ob_camera = bpy.data.objects.new('Camera', cam_camera)

# ---- transforms, parenting, visibility, modifiers, constraints
ob_cylinder.location = (0.0, 0.0, 0.0)
ob_cylinder.scale = (-5.488, -5.488, 0.4476)
ob_cylinder.lineart.crease_threshold = 0.0
_m = ob_cylinder.modifiers.new('Subsurf', 'SUBSURF')
_m.uv_smooth = 'PRESERVE_CORNERS'
_m.quality = 2
_m.show_only_control_edges = False
ob_lamp.location = (4.076, 1.005, 5.904)
ob_lamp.rotation_euler = (0.6503, 0.05522, 1.866)
ob_lamp.lock_rotations_4d = False
ob_lamp.empty_display_type = 'ARROWS'
ob_lamp.color = (0.0, 0.0, 0.0, 0.0)
ob_lamp.lineart.crease_threshold = 0.0
ob_camera.location = (7.481, -6.508, 5.344)
ob_camera.rotation_euler = (1.109, 0.01082, 0.8149)
ob_camera.lock_rotations_4d = False
ob_camera.empty_display_type = 'ARROWS'
ob_camera.color = (0.0, 0.0, 0.0, 0.0)
ob_camera.display_type = 'WIRE'
ob_camera.lineart.crease_threshold = 0.0

# ---- collection membership
col_collection_1.objects.link(ob_cylinder)
col_collection_1.objects.link(ob_lamp)
col_collection_1.objects.link(ob_camera)

# ---- scene / render settings (as saved in the file)
scene.camera = ob_camera
scene.frame_start = 1; scene.frame_end = 250; scene.frame_set(1)
scene.render.engine = 'BLENDER_EEVEE_NEXT'
scene.render.resolution_percentage = 50
scene.render.dither_intensity = 0.0
scene.cycles.use_denoising = False
scene.cycles.samples = 10
scene.cycles.sampling_pattern = 'TABULATED_SOBOL'
scene.cycles.light_sampling_threshold = 0.0
scene.cycles.use_adaptive_sampling = False
scene.cycles.use_light_tree = False
scene.cycles.blur_glossy = 0.0
scene.cycles.pixel_filter_type = 'GAUSSIAN'
scene.cycles.sample_clamp_indirect = 0.0
scene.view_settings.view_transform = 'Standard'
bpy.context.view_layer.update()
